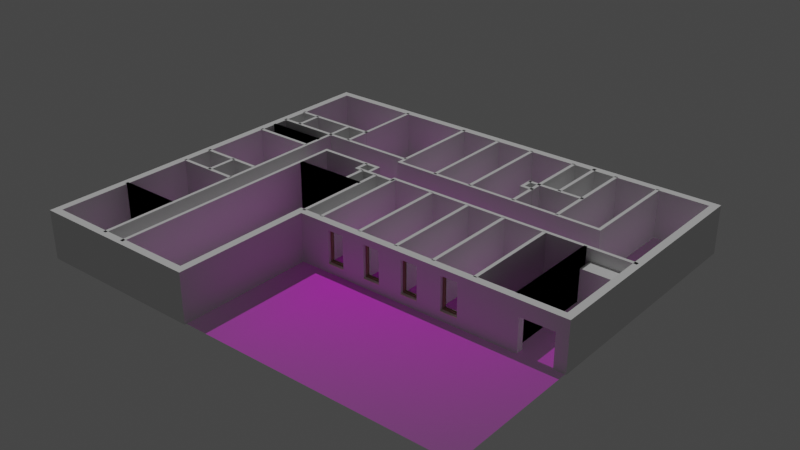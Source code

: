# Source: XRTechHeadquarter.blend  (saved by Blender 3.0.42; exported with 4.5.12 LTS)
import bpy
from mathutils import Matrix  # noqa: F401  (used for matrix-valued properties, if any)

bpy.ops.wm.read_factory_settings(use_empty=True)
scene = bpy.context.scene
scene.name = 'TopLevel.Mesh'

# ---- collections
col_archipack_007 = bpy.data.collections.new('Archipack.007'); scene.collection.children.link(col_archipack_007)
col_archipack_008 = bpy.data.collections.new('Archipack.008'); scene.collection.children.link(col_archipack_008)
col_archipack_009 = bpy.data.collections.new('Archipack.009'); scene.collection.children.link(col_archipack_009)
col_archipack_010 = bpy.data.collections.new('Archipack.010'); scene.collection.children.link(col_archipack_010)
col_archipack_011 = bpy.data.collections.new('Archipack.011'); scene.collection.children.link(col_archipack_011)
col_archipack_012 = bpy.data.collections.new('Archipack.012'); scene.collection.children.link(col_archipack_012)

# ---- images (referenced by path relative to the original .blend; pixels are not part of the script)
import os
ASSET_DIR = os.environ.get("B2B_ASSET_DIR", "")  # directory of the original .blend (textures are referenced by path, not embedded)
HERE = os.path.dirname(os.path.abspath(__file__))  # packed textures are extracted next to this script under _unpacked/

def load_image(name, relpath, width, height, colorspace="sRGB"):
    """Load a texture the original file referenced (path relative to the .blend, or extracted next to this script)."""
    p = next((c for c in (os.path.join(HERE, relpath), os.path.join(ASSET_DIR, relpath)) if relpath and os.path.exists(c)), "")
    if p:
        img = bpy.data.images.load(p, check_existing=True)
        img.name = name
    else:  # same state as the original file: an image datablock whose file is absent (Cycles renders it pink)
        img = bpy.data.images.new(name, width, height)
        img.source = "FILE"
        img.filepath = "//" + (relpath or name)
    img.colorspace_settings.name = colorspace
    return img
img_toplevel_png = load_image('TopLevel.png', 'TopLevel.png', 1024, 1024, 'sRGB')

# ---- materials (node trees are filled in below, after node groups)
mat_toplevel = bpy.data.materials.new('TopLevel')
mat_toplevel.surface_render_method = 'BLENDED'
mat_toplevel.blend_method = 'BLEND'
mat_toplevel.use_transparent_shadow = False
mat_wall2_inside_002 = bpy.data.materials.new('Wall2_inside.002')
mat_wall2_inside_002.use_transparent_shadow = False
mat_wall2_outside_002 = bpy.data.materials.new('Wall2_outside.002')
mat_wall2_outside_002.use_transparent_shadow = False
mat_wall2_cuts_002 = bpy.data.materials.new('Wall2_cuts.002')
mat_wall2_cuts_002.use_transparent_shadow = False
mat_wall2_alt1_002 = bpy.data.materials.new('Wall2_alt1.002')
mat_wall2_alt1_002.use_transparent_shadow = False
mat_wall2_alt2_002 = bpy.data.materials.new('Wall2_alt2.002')
mat_wall2_alt2_002.use_transparent_shadow = False
mat_wall2_alt3_002 = bpy.data.materials.new('Wall2_alt3.002')
mat_wall2_alt3_002.use_transparent_shadow = False
mat_wall2_alt4_002 = bpy.data.materials.new('Wall2_alt4.002')
mat_wall2_alt4_002.use_transparent_shadow = False
mat_wall2_alt5_002 = bpy.data.materials.new('Wall2_alt5.002')
mat_wall2_alt5_002.use_transparent_shadow = False
mat_wood = bpy.data.materials.new('Wood')
mat_wood.use_transparent_shadow = False
mat_wood.diffuse_color = (0.3, 0.2, 0.1, 1.0)
mat_glass = bpy.data.materials.new('Glass')
mat_glass.use_transparent_shadow = False
mat_glass.diffuse_color = (0.333, 0.342, 0.9, 1.0)
mat_marble = bpy.data.materials.new('Marble')
mat_marble.use_transparent_shadow = False
mat_marble.diffuse_color = (0.9, 0.8, 0.7, 1.0)
mat_hidden_material = bpy.data.materials.new('hidden_material')
mat_hidden_material.use_transparent_shadow = False
mat_hidden_material.diffuse_color = (1.0, 1.0, 1.0, 1.0)
mat_wall2_inside = bpy.data.materials.new('Wall2_inside')
mat_wall2_inside.use_transparent_shadow = False
mat_wall2_outside = bpy.data.materials.new('Wall2_outside')
mat_wall2_outside.use_transparent_shadow = False
mat_wall2_cuts = bpy.data.materials.new('Wall2_cuts')
mat_wall2_cuts.use_transparent_shadow = False
mat_wall2_alt1 = bpy.data.materials.new('Wall2_alt1')
mat_wall2_alt1.use_transparent_shadow = False
mat_wall = bpy.data.materials.new('Wall')
mat_wall.use_transparent_shadow = False
mat_wall.diffuse_color = (0.8, 0.6167, 0.2245, 1.0)
mat_wall2_alt3 = bpy.data.materials.new('Wall2_alt3')
mat_wall2_alt3.use_transparent_shadow = False
mat_wall2_alt4 = bpy.data.materials.new('Wall2_alt4')
mat_wall2_alt4.use_transparent_shadow = False
mat_wall2_alt5 = bpy.data.materials.new('Wall2_alt5')
mat_wall2_alt5.use_transparent_shadow = False
mat_wall2_inside_003 = bpy.data.materials.new('Wall2_inside.003')
mat_wall2_inside_003.use_transparent_shadow = False
mat_wall2_outside_003 = bpy.data.materials.new('Wall2_outside.003')
mat_wall2_outside_003.use_transparent_shadow = False
mat_wall2_cuts_003 = bpy.data.materials.new('Wall2_cuts.003')
mat_wall2_cuts_003.use_transparent_shadow = False
mat_wall2_alt1_003 = bpy.data.materials.new('Wall2_alt1.003')
mat_wall2_alt1_003.use_transparent_shadow = False
mat_wall2_alt2_003 = bpy.data.materials.new('Wall2_alt2.003')
mat_wall2_alt2_003.use_transparent_shadow = False
mat_wall2_alt3_003 = bpy.data.materials.new('Wall2_alt3.003')
mat_wall2_alt3_003.use_transparent_shadow = False
mat_wall2_alt4_003 = bpy.data.materials.new('Wall2_alt4.003')
mat_wall2_alt4_003.use_transparent_shadow = False
mat_wall2_alt5_003 = bpy.data.materials.new('Wall2_alt5.003')
mat_wall2_alt5_003.use_transparent_shadow = False
mat_door_material = bpy.data.materials.new('Door_material')
mat_door_material.use_transparent_shadow = False
mat_handle_material = bpy.data.materials.new('Handle_material')
mat_handle_material.use_transparent_shadow = False
mat_handle_material.diffuse_color = (0.578, 0.555, 0.736, 1.0)

# ---- node groups
ng_auto_smooth = bpy.data.node_groups.new('Auto Smooth', 'GeometryNodeTree')
_s = ng_auto_smooth.interface.new_socket(name='Geometry', in_out='OUTPUT', socket_type='NodeSocketGeometry')
_s = ng_auto_smooth.interface.new_socket(name='Geometry', in_out='INPUT', socket_type='NodeSocketGeometry')
_s = ng_auto_smooth.interface.new_socket(name='Angle', in_out='INPUT', socket_type='NodeSocketFloat')
_s.subtype = 'ANGLE'
_s.min_value = 0.0
_s.max_value = 3.142
ng_auto_smooth.is_modifier = True
_N = ng_auto_smooth.nodes; _L = ng_auto_smooth.links
n0 = _N.new('NodeGroupOutput'); n0.name = 'Group Output'; n0.location = (480, -100)
n1 = _N.new('NodeGroupInput'); n1.name = 'Group Input'; n1.location = (-420, -300)
n2 = _N.new('NodeGroupInput'); n2.name = 'Group Input.001'; n2.location = (-60, -100)
n3 = _N.new('GeometryNodeSetShadeSmooth'); n3.name = 'Set Shade Smooth'; n3.location = (120, -100)
n3.domain = 'EDGE'
n4 = _N.new('GeometryNodeSetShadeSmooth'); n4.name = 'Set Shade Smooth.001'; n4.location = (300, -100)
n5 = _N.new('GeometryNodeInputMeshEdgeAngle'); n5.name = 'Edge Angle'; n5.location = (-420, -220)
n6 = _N.new('GeometryNodeInputEdgeSmooth'); n6.name = 'Is Edge Smooth'; n6.location = (-60, -160)
n7 = _N.new('GeometryNodeInputShadeSmooth'); n7.name = 'Is Face Smooth'; n7.location = (-240, -340)
n8 = _N.new('FunctionNodeBooleanMath'); n8.name = 'Boolean Math'; n8.location = (-60, -220)
n9 = _N.new('FunctionNodeCompare'); n9.name = 'Compare'; n9.location = (-240, -180)
n9.operation = 'LESS_EQUAL'
_L.new(n5.outputs[0], n9.inputs[0])
_L.new(n4.outputs[0], n0.inputs[0])
_L.new(n1.outputs[1], n9.inputs[1])
_L.new(n9.outputs[0], n8.inputs[0])
_L.new(n7.outputs[0], n8.inputs[1])
_L.new(n2.outputs[0], n3.inputs[0])
_L.new(n6.outputs[0], n3.inputs[1])
_L.new(n3.outputs[0], n4.inputs[0])
_L.new(n8.outputs[0], n3.inputs[2])
n0.is_active_output = True

# ---- material node trees
mat_toplevel.use_nodes = True; mat_toplevel.node_tree.nodes.clear()
_N = mat_toplevel.node_tree.nodes; _L = mat_toplevel.node_tree.links
n0 = _N.new('ShaderNodeOutputMaterial'); n0.name = 'Material Output'; n0.location = (300, 300)
n1 = _N.new('ShaderNodeTexImage'); n1.name = 'Image Texture'; n1.location = (-200, 300)
n1.image = img_toplevel_png
n1.extension = 'CLIP'
n2 = _N.new('ShaderNodeBsdfPrincipled'); n2.name = 'Principled BSDF'; n2.location = (0, 300)
n2.distribution = 'GGX'
n2.subsurface_method = 'RANDOM_WALK_SKIN'
n2.inputs[3].default_value = 1.45
n2.inputs[27].default_value = (0.0, 0.0, 0.0, 1.0)
n2.inputs[28].default_value = 1.0
_L.new(n1.outputs[0], n2.inputs[0])
_L.new(n1.outputs[1], n2.inputs[4])
_L.new(n2.outputs[0], n0.inputs[0])
n0.is_active_output = True
mat_wood.use_nodes = True; mat_wood.node_tree.nodes.clear()
_N = mat_wood.node_tree.nodes; _L = mat_wood.node_tree.links
n0 = _N.new('ShaderNodeBsdfPrincipled'); n0.name = 'Principled BSDF'; n0.location = (10, 300)
n0.distribution = 'GGX'
n0.subsurface_method = 'RANDOM_WALK_SKIN'
n0.inputs[3].default_value = 1.45
n0.inputs[27].default_value = (0.0, 0.0, 0.0, 1.0)
n0.inputs[28].default_value = 1.0
n1 = _N.new('ShaderNodeOutputMaterial'); n1.name = 'Material Output'; n1.location = (1100, 160)
n2 = _N.new('ShaderNodeBsdfDiffuse'); n2.name = 'Diffuse BSDF'; n2.location = (200, 320)
n2.inputs[0].default_value = (0.3, 0.2, 0.1, 1.0)
n3 = _N.new('ShaderNodeBsdfAnisotropic'); n3.name = 'Glossy_0'; n3.location = (200, 0)
n3.distribution = 'GGX'
n4 = _N.new('ShaderNodeMixShader'); n4.name = 'Mix_0'; n4.location = (500, 160)
n4.inputs[0].default_value = 0.1
_L.new(n2.outputs[0], n4.inputs[1])
_L.new(n3.outputs[0], n4.inputs[2])
_L.new(n4.outputs[0], n1.inputs[0])
n1.is_active_output = True
mat_glass.use_nodes = True; mat_glass.node_tree.nodes.clear()
_N = mat_glass.node_tree.nodes; _L = mat_glass.node_tree.links
n0 = _N.new('ShaderNodeBsdfPrincipled'); n0.name = 'Principled BSDF'; n0.location = (10, 300)
n0.distribution = 'GGX'
n0.subsurface_method = 'RANDOM_WALK_SKIN'
n0.inputs[3].default_value = 1.45
n0.inputs[27].default_value = (0.0, 0.0, 0.0, 1.0)
n0.inputs[28].default_value = 1.0
n1 = _N.new('ShaderNodeLightPath'); n1.name = 'Light_0'; n1.location = (10, 160)
n2 = _N.new('ShaderNodeBsdfRefraction'); n2.name = 'Refraction_0'; n2.location = (250, 400)
n2.inputs[0].default_value = (0.8, 0.8, 0.8, 1.0)
n2.inputs[2].default_value = 1.0
n3 = _N.new('ShaderNodeBsdfAnisotropic'); n3.name = 'Glossy_0'; n3.location = (250, 100)
n3.distribution = 'GGX'
n3.inputs[1].default_value = 0.0
n4 = _N.new('ShaderNodeBsdfTransparent'); n4.name = 'Transparent_0'; n4.location = (500, 10)
n5 = _N.new('ShaderNodeMixShader'); n5.name = 'Mix_0'; n5.location = (500, 160)
n5.inputs[0].default_value = 0.035
n6 = _N.new('ShaderNodeMixShader'); n6.name = 'Mix_1'; n6.location = (690, 290)
n7 = _N.new('ShaderNodeOutputMaterial'); n7.name = 'OUTPUT_MATERIAL'; n7.location = (920, 290)
_L.new(n1.outputs[1], n6.inputs[0])
_L.new(n2.outputs[0], n5.inputs[1])
_L.new(n3.outputs[0], n5.inputs[2])
_L.new(n5.outputs[0], n6.inputs[1])
_L.new(n4.outputs[0], n6.inputs[2])
_L.new(n6.outputs[0], n7.inputs[0])
n7.is_active_output = True
mat_marble.use_nodes = True; mat_marble.node_tree.nodes.clear()
_N = mat_marble.node_tree.nodes; _L = mat_marble.node_tree.links
n0 = _N.new('ShaderNodeBsdfPrincipled'); n0.name = 'Principled BSDF'; n0.location = (10, 300)
n0.distribution = 'GGX'
n0.subsurface_method = 'RANDOM_WALK_SKIN'
n0.inputs[3].default_value = 1.45
n0.inputs[27].default_value = (0.0, 0.0, 0.0, 1.0)
n0.inputs[28].default_value = 1.0
n1 = _N.new('ShaderNodeOutputMaterial'); n1.name = 'Material Output'; n1.location = (1100, 160)
n2 = _N.new('ShaderNodeBsdfDiffuse'); n2.name = 'Diffuse BSDF'; n2.location = (200, 320)
n2.inputs[0].default_value = (0.9, 0.8, 0.7, 1.0)
n3 = _N.new('ShaderNodeBsdfAnisotropic'); n3.name = 'Glossy_0'; n3.location = (200, 0)
n3.distribution = 'GGX'
n4 = _N.new('ShaderNodeMixShader'); n4.name = 'Mix_0'; n4.location = (500, 160)
n4.inputs[0].default_value = 0.1
_L.new(n2.outputs[0], n4.inputs[1])
_L.new(n3.outputs[0], n4.inputs[2])
_L.new(n4.outputs[0], n1.inputs[0])
n1.is_active_output = True
mat_hidden_material.use_nodes = True; mat_hidden_material.node_tree.nodes.clear()
_N = mat_hidden_material.node_tree.nodes; _L = mat_hidden_material.node_tree.links
n0 = _N.new('ShaderNodeBsdfPrincipled'); n0.name = 'Principled BSDF'; n0.location = (10, 300)
n0.distribution = 'GGX'
n0.subsurface_method = 'RANDOM_WALK_SKIN'
n0.inputs[3].default_value = 1.45
n0.inputs[27].default_value = (0.0, 0.0, 0.0, 1.0)
n0.inputs[28].default_value = 1.0
n1 = _N.new('ShaderNodeBsdfTransparent'); n1.name = 'Transparent_0'; n1.location = (700, 160)
_L.new(n1.outputs[0], n1.inputs[0])
mat_door_material.use_nodes = True; mat_door_material.node_tree.nodes.clear()
_N = mat_door_material.node_tree.nodes; _L = mat_door_material.node_tree.links
n0 = _N.new('ShaderNodeBsdfPrincipled'); n0.name = 'Principled BSDF'; n0.location = (10, 300)
n0.distribution = 'GGX'
n0.subsurface_method = 'RANDOM_WALK_SKIN'
n0.inputs[3].default_value = 1.45
n0.inputs[27].default_value = (0.0, 0.0, 0.0, 1.0)
n0.inputs[28].default_value = 1.0
n1 = _N.new('ShaderNodeOutputMaterial'); n1.name = 'Material Output'; n1.location = (1100, 160)
n2 = _N.new('ShaderNodeBsdfDiffuse'); n2.name = 'Diffuse BSDF'; n2.location = (200, 320)
n3 = _N.new('ShaderNodeBsdfAnisotropic'); n3.name = 'Glossy_0'; n3.location = (200, 0)
n3.distribution = 'GGX'
n4 = _N.new('ShaderNodeMixShader'); n4.name = 'Mix_0'; n4.location = (500, 160)
n4.inputs[0].default_value = 0.1
_L.new(n2.outputs[0], n4.inputs[1])
_L.new(n3.outputs[0], n4.inputs[2])
_L.new(n4.outputs[0], n1.inputs[0])
n1.is_active_output = True
mat_handle_material.use_nodes = True; mat_handle_material.node_tree.nodes.clear()
_N = mat_handle_material.node_tree.nodes; _L = mat_handle_material.node_tree.links
n0 = _N.new('ShaderNodeBsdfPrincipled'); n0.name = 'Principled BSDF'; n0.location = (10, 300)
n0.distribution = 'GGX'
n0.subsurface_method = 'RANDOM_WALK_SKIN'
n0.inputs[3].default_value = 1.45
n0.inputs[27].default_value = (0.0, 0.0, 0.0, 1.0)
n0.inputs[28].default_value = 1.0
n1 = _N.new('ShaderNodeBsdfAnisotropic'); n1.name = 'Glossy_0'; n1.location = (700, 160)
n1.distribution = 'GGX'
n1.inputs[1].default_value = 0.2
_L.new(n1.outputs[0], n1.inputs[0])

# ---- world
world_world_001 = bpy.data.worlds.new('World.001'); scene.world = world_world_001
world_world_001.use_nodes = True; world_world_001.node_tree.nodes.clear()
_N = world_world_001.node_tree.nodes; _L = world_world_001.node_tree.links
n0 = _N.new('ShaderNodeBackground'); n0.name = 'Background'; n0.location = (10, 300)
n0.inputs[0].default_value = (0.051, 0.051, 0.051, 1.0)
n1 = _N.new('ShaderNodeOutputWorld'); n1.name = 'World Output'; n1.location = (300, 300)
_L.new(n0.outputs[0], n1.inputs[0])
n1.is_active_output = True
world_world_001.use_sun_shadow = False
world_world_001.sun_shadow_jitter_overblur = 0.0

# ---- lights
light_sun_002 = bpy.data.lights.new('Sun.002', 'SUN')
light_sun_002.transmission_factor = 0.0
light_sun_002.energy = 1.0
light_sun_002.shadow_soft_size = 0.125

# ---- meshes
me_toplevel_002 = bpy.data.meshes.new('TopLevel.002')
me_toplevel_002.from_pydata([(0.0, 0.1107, 0.0), (26.76, 0.1107, 0.0), (0.0, 23.18, 0.0), (26.76, 23.18, 0.0)], [], [(0, 1, 3, 2)])
_uv = me_toplevel_002.uv_layers.new(name='UVMap')
_uv.uv.foreach_set('vector', [0.0, 0.0, 1.0, 0.0, 1.0, 1.0, 0.0, 1.0])
me_toplevel_002.materials.append(mat_toplevel)
me_toplevel_002.use_remesh_fix_poles = True
me_toplevel_002.use_remesh_preserve_attributes = False
me_toplevel_002.update()
me_wall_102 = bpy.data.meshes.new('Wall.102')
me_wall_102.from_pydata([(0.0, 0.0, 2.9), (10.37, 0.0, 0.0), (10.37, 0.0, 2.9), (10.37, 8.215, 0.0), (10.37, 8.215, 2.9), (14.17, 8.215, 0.0), (14.17, 8.215, 2.9), (23.56, 8.215, 0.0), (23.56, 8.215, 2.9), (26.83, 8.215, 2.9), (26.83, 8.215, 0.0), (26.83, 14.39, 0.0), (26.83, 14.39, 2.9), (26.83, 23.1, 0.0), (26.83, 23.1, 2.9), (14.15, 23.1, 2.9), (14.15, 23.1, 0.0), (10.35, 23.1, 0.0), (10.35, 23.1, 2.9), (5.414, 23.1, 2.9), (5.414, 23.1, 0.0), (0.0257, 23.1, 0.0), (0.0257, 23.1, 2.9), (0.0257, 21.1, 0.0), (0.0257, 21.1, 2.9), (0.0257, 12.45, 0.0), (0.0257, 12.45, 2.9), (0.0257, 7.153, 0.0), (0.0257, 7.153, 2.9), (0.0, 0.0, 0.0), (0.4516, 0.45, 2.9), (9.918, 0.45, 0.0), (9.918, 0.45, 2.9), (9.918, 8.665, 0.0), (9.918, 8.665, 2.9), (14.17, 8.665, 0.0), (14.17, 8.665, 2.9), (23.56, 8.665, 0.0), (23.56, 8.665, 2.9), (26.38, 8.665, 2.9), (26.38, 8.665, 0.0), (26.38, 14.39, 0.0), (26.38, 14.39, 2.9), (26.38, 22.65, 0.0), (26.38, 22.65, 2.9), (14.15, 22.65, 2.9), (14.15, 22.65, 0.0), (10.35, 22.65, 0.0), (10.35, 22.65, 2.9), (5.414, 22.65, 2.9), (5.414, 22.65, 0.0), (0.4757, 22.65, 0.0), (0.4757, 22.65, 2.9), (0.4757, 21.1, 0.0), (0.4757, 21.1, 2.9), (0.4757, 12.45, 0.0), (0.4757, 12.45, 2.9), (0.4757, 7.153, 0.0), (0.4757, 7.153, 2.9), (0.4516, 0.45, 0.0), (24.13, 8.215, 0.0), (26.13, 8.215, 0.0), (26.13, 8.215, 2.0), (24.13, 8.215, 2.0), (24.13, 8.665, 2.0), (24.13, 8.665, 0.0), (26.13, 8.665, 0.0), (26.13, 8.665, 2.0)], [], [(29, 1, 2, 0), (1, 3, 4, 2), (3, 5, 6, 4), (5, 7, 8, 6), (61, 10, 9, 8, 7, 60, 63, 62), (10, 11, 12, 9), (11, 13, 14, 12), (13, 16, 15, 14), (16, 17, 18, 15), (17, 20, 19, 18), (20, 21, 22, 19), (21, 23, 24, 22), (23, 25, 26, 24), (25, 27, 28, 26), (27, 29, 0, 28), (59, 30, 32, 31), (31, 32, 34, 33), (33, 34, 36, 35), (35, 36, 38, 37), (37, 38, 39, 40, 66, 67, 64, 65), (40, 39, 42, 41), (41, 42, 44, 43), (43, 44, 45, 46), (46, 45, 48, 47), (47, 48, 49, 50), (50, 49, 52, 51), (51, 52, 54, 53), (53, 54, 56, 55), (55, 56, 58, 57), (57, 58, 30, 59), (5, 3, 33, 35), (8, 9, 39, 38), (11, 10, 40, 41), (14, 15, 45, 44), (18, 19, 49, 48), (23, 21, 51, 53), (24, 26, 56, 54), (1, 29, 59, 31), (0, 2, 32, 30), (3, 1, 31, 33), (2, 4, 34, 32), (4, 6, 36, 34), (7, 5, 35, 37), (6, 8, 38, 36), (7, 37, 65, 60), (40, 10, 61, 66), (9, 12, 42, 39), (13, 11, 41, 43), (12, 14, 44, 42), (16, 13, 43, 46), (17, 16, 46, 47), (15, 18, 48, 45), (20, 17, 47, 50), (21, 20, 50, 51), (19, 22, 52, 49), (22, 24, 54, 52), (25, 23, 53, 55), (27, 25, 55, 57), (26, 28, 58, 56), (29, 27, 57, 59), (28, 0, 30, 58), (64, 63, 60, 65), (66, 61, 62, 67), (63, 64, 67, 62)])
me_wall_102.polygons.foreach_set('use_smooth', [1, 1, 1, 1, 1, 1, 1, 1, 1, 1, 1, 1, 1, 1, 1, 1, 1, 1, 1, 1, 1, 1, 1, 1, 1, 1, 1, 1, 1, 1, 1, 1, 1, 1, 1, 1, 1, 1, 1, 1, 1, 1, 1, 1, 1, 1, 1, 1, 1, 1, 1, 1, 1, 1, 1, 1, 1, 1, 1, 1, 1, 0, 0, 0])
me_wall_102.polygons.foreach_set('material_index', [0, 0, 0, 0, 0, 0, 0, 0, 0, 0, 0, 0, 0, 0, 0, 1, 1, 1, 1, 1, 1, 1, 1, 1, 1, 1, 1, 1, 1, 1, 2, 2, 2, 2, 2, 2, 2, 2, 2, 2, 2, 2, 2, 2, 2, 2, 2, 2, 2, 2, 2, 2, 2, 2, 2, 2, 2, 2, 2, 2, 2, 0, 0, 0])
_uv = me_wall_102.uv_layers.new(name='UVMap')
_uv.uv.foreach_set('vector', [0.0, 0.0, 0.0, 0.0, 0.0, 0.0, 0.0, 0.0, 0.0, 0.0, 0.0, 0.0, 0.0, 0.0, 0.0, 0.0, 0.0, 0.0, 0.0, 0.0, 0.0, 0.0, 0.0, 0.0, 0.0, 0.0, 0.0, 0.0, 0.0, 0.0, 0.0, 0.0, 0.0, 0.0, 0.0, 0.0, 0.0, 0.0, 0.0, 0.0, 0.0, 0.0, 0.0, 0.0, 0.0, 0.0, 0.0, 0.0, 0.0, 0.0, 0.0, 0.0, 0.0, 0.0, 0.0, 0.0, 0.0, 0.0, 0.0, 0.0, 0.0, 0.0, 0.0, 0.0, 0.0, 0.0, 0.0, 0.0, 0.0, 0.0, 0.0, 0.0, 0.0, 0.0, 0.0, 0.0, 0.0, 0.0, 0.0, 0.0, 0.0, 0.0, 0.0, 0.0, 0.0, 0.0, 0.0, 0.0, 0.0, 0.0, 0.0, 0.0, 0.0, 0.0, 0.0, 0.0, 0.0, 0.0, 0.0, 0.0, 0.0, 0.0, 0.0, 0.0, 0.0, 0.0, 0.0, 0.0, 0.0, 0.0, 0.0, 0.0, 0.0, 0.0, 0.0, 0.0, 0.0, 0.0, 0.0, 0.0, 0.0, 0.0, 0.0, 0.0, 0.0, 0.0, 0.0, 0.0, 0.0, 0.0, 0.0, 0.0, 0.0, 0.0, 0.0, 0.0, 0.0, 0.0, 0.0, 0.0, 0.0, 0.0, 0.0, 0.0, 0.0, 0.0, 0.0, 0.0, 0.0, 0.0, 0.0, 0.0, 0.0, 0.0, 0.0, 0.0, 0.0, 0.0, 0.0, 0.0, 0.0, 0.0, 0.0, 0.0, 0.0, 0.0, 0.0, 0.0, 0.0, 0.0, 0.0, 0.0, 0.0, 0.0, 0.0, 0.0, 0.0, 0.0, 0.0, 0.0, 0.0, 0.0, 0.0, 0.0, 0.0, 0.0, 0.0, 0.0, 0.0, 0.0, 0.0, 0.0, 0.0, 0.0, 0.0, 0.0, 0.0, 0.0, 0.0, 0.0, 0.0, 0.0, 0.0, 0.0, 0.0, 0.0, 0.0, 0.0, 0.0, 0.0, 0.0, 0.0, 0.0, 0.0, 0.0, 0.0, 0.0, 0.0, 0.0, 0.0, 0.0, 0.0, 0.0, 0.0, 0.0, 0.0, 0.0, 0.0, 0.0, 0.0, 0.0, 0.0, 0.0, 0.0, 0.0, 0.0, 0.0, 0.0, 0.0, 0.0, 0.0, 0.0, 0.0, 0.0, 0.0, 0.0, 0.0, 0.0, 0.0, 0.0, 0.0, 0.0, 0.0, 0.0, 0.0, 0.0, 0.0, 0.0, 0.0, 0.0, 0.0, 0.0, 0.0, 0.0, 0.0, 0.0, 0.0, 0.0, 0.0, 0.0, 0.0, 0.0, 0.0, 0.0, 0.0, 0.0, 0.0, 0.0, 0.0, 0.0, 0.0, 0.0, 0.0, 0.0, 0.0, 0.0, 0.0, 0.0, 0.0, 0.0, 0.0, 0.0, 0.0, 0.0, 0.0, 0.0, 0.0, 0.0, 0.0, 0.0, 0.0, 0.0, 0.0, 0.0, 0.0, 0.0, 0.0, 0.0, 0.0, 0.0, 0.0, 0.0, 0.0, 0.0, 0.0, 0.0, 0.0, 0.0, 0.0, 0.0, 0.0, 0.0, 0.0, 0.0, 0.0, 0.0, 0.0, 0.0, 0.0, 0.0, 0.0, 0.0, 0.0, 0.0, 0.0, 0.0, 0.0, 0.0, 0.0, 0.0, 0.0, 0.0, 0.0, 0.0, 0.0, 0.0, 0.0, 0.0, 0.0, 0.0, 0.0, 0.0, 0.0, 0.0, 0.0, 0.0, 0.0, 0.0, 0.0, 0.0, 0.0, 0.0, 0.0, 0.0, 0.0, 0.0, 0.0, 0.0, 0.0, 0.0, 0.0, 0.0, 0.0, 0.0, 0.0, 0.0, 0.0, 0.0, 0.0, 0.0, 0.0, 0.0, 0.0, 0.0, 0.0, 0.0, 0.0, 0.0, 0.0, 0.0, 0.0, 0.0, 0.0, 0.0, 0.0, 0.0, 0.0, 0.0, 0.0, 0.0, 0.0, 0.0, 0.0, 0.0, 0.0, 0.0, 0.0, 0.0, 0.0, 0.0, 0.0, 0.0, 0.0, 0.0, 0.0, 0.0, 0.0, 0.0, 0.0, 0.0, 0.0, 0.0, 0.0, 0.0, 0.0, 0.0, 0.0, 0.0, 0.0, 0.0, 0.0, 0.0, 0.0, 0.0, 0.0, 0.0, 0.0, 0.0, 0.0, 0.0, 0.0, 0.0, 0.0, 0.0, 0.0, 0.0, 0.0, 0.0, 0.0, 0.0, 0.0, 0.0, 0.0, 0.0, 0.0, 0.0, 0.0, 0.0, 0.0, 0.0, 0.0, 0.0, 0.0, 0.0, 0.0, 0.0, 0.0, 0.0, 0.0, 0.0, 0.0, 0.0, 0.0, 0.0, 0.0, 0.0, 0.0, 0.0, 0.0, 0.0, 0.0, 0.0, 0.0, 0.0, 0.0, 0.0, 0.0, 0.0, 0.0, 0.0, 0.0, 0.0, 0.0, 0.0, 0.0, 0.0, 0.0, 0.0, 0.0, 0.0, 0.0, 0.0, 0.0, 0.0, 0.625, 0.0, 0.625, 0.0, 0.375, 0.25, 0.375, 0.25, 0.375, 0.75, 0.375, 0.75, 0.625, 0.5, 0.625, 0.5, 0.875, 0.6784, 0.875, 0.6222, 0.625, 0.6222, 0.625, 0.6784])
me_wall_102.materials.append(mat_wall2_inside_002)
me_wall_102.materials.append(mat_wall2_outside_002)
me_wall_102.materials.append(mat_wall2_cuts_002)
me_wall_102.materials.append(mat_wall2_alt1_002)
me_wall_102.materials.append(mat_wall2_alt2_002)
me_wall_102.materials.append(mat_wall2_alt3_002)
me_wall_102.materials.append(mat_wall2_alt4_002)
me_wall_102.materials.append(mat_wall2_alt5_002)
me_wall_102.use_remesh_fix_poles = True
me_wall_102.use_remesh_preserve_attributes = False
me_wall_102.update()
me_archipack_snap_helper_033 = bpy.data.meshes.new('Archipack_snap_helper.033')
me_archipack_snap_helper_033.from_pydata([(20.8, 19.02, 0.0)], [], [])
me_archipack_snap_helper_033.use_remesh_fix_poles = True
me_archipack_snap_helper_033.use_remesh_preserve_attributes = False
me_archipack_snap_helper_033.update()
me_archipack_snap_helper_034 = bpy.data.meshes.new('Archipack_snap_helper.034')
me_archipack_snap_helper_034.from_pydata([(18.08, 22.74, 0.0)], [], [])
me_archipack_snap_helper_034.use_remesh_fix_poles = True
me_archipack_snap_helper_034.use_remesh_preserve_attributes = False
me_archipack_snap_helper_034.update()
me_archipack_snap_helper_035 = bpy.data.meshes.new('Archipack_snap_helper.035')
me_archipack_snap_helper_035.from_pydata([(15.19, 22.74, 0.0)], [], [])
me_archipack_snap_helper_035.use_remesh_fix_poles = True
me_archipack_snap_helper_035.use_remesh_preserve_attributes = False
me_archipack_snap_helper_035.update()
me_archipack_snap_helper_036 = bpy.data.meshes.new('Archipack_snap_helper.036')
me_archipack_snap_helper_036.from_pydata([(12.79, 22.7, 0.0)], [], [])
me_archipack_snap_helper_036.use_remesh_fix_poles = True
me_archipack_snap_helper_036.use_remesh_preserve_attributes = False
me_archipack_snap_helper_036.update()
me_archipack_snap_helper_037 = bpy.data.meshes.new('Archipack_snap_helper.037')
me_archipack_snap_helper_037.from_pydata([(10.2, 23.22, 0.0)], [], [])
me_archipack_snap_helper_037.use_remesh_fix_poles = True
me_archipack_snap_helper_037.use_remesh_preserve_attributes = False
me_archipack_snap_helper_037.update()
me_archipack_snap_helper_038 = bpy.data.meshes.new('Archipack_snap_helper.038')
me_archipack_snap_helper_038.from_pydata([(5.756, 22.79, 0.0)], [], [])
me_archipack_snap_helper_038.use_remesh_fix_poles = True
me_archipack_snap_helper_038.use_remesh_preserve_attributes = False
me_archipack_snap_helper_038.update()
me_archipack_snap_helper_039 = bpy.data.meshes.new('Archipack_snap_helper.039')
me_archipack_snap_helper_039.from_pydata([(5.756, 23.21, 0.0)], [], [])
me_archipack_snap_helper_039.use_remesh_fix_poles = True
me_archipack_snap_helper_039.use_remesh_preserve_attributes = False
me_archipack_snap_helper_039.update()
me_archipack_snap_helper_040 = bpy.data.meshes.new('Archipack_snap_helper.040')
me_archipack_snap_helper_040.from_pydata([(19.38, 24.83, 0.0)], [], [])
me_archipack_snap_helper_040.use_remesh_fix_poles = True
me_archipack_snap_helper_040.use_remesh_preserve_attributes = False
me_archipack_snap_helper_040.update()
me_archipack_snap_helper_041 = bpy.data.meshes.new('Archipack_snap_helper.041')
me_archipack_snap_helper_041.from_pydata([(19.38, 25.26, 0.0)], [], [])
me_archipack_snap_helper_041.use_remesh_fix_poles = True
me_archipack_snap_helper_041.use_remesh_preserve_attributes = False
me_archipack_snap_helper_041.update()
me_archipack_snap_helper_042 = bpy.data.meshes.new('Archipack_snap_helper.042')
me_archipack_snap_helper_042.from_pydata([(1.706, 18.95, 0.0)], [], [])
me_archipack_snap_helper_042.use_remesh_fix_poles = True
me_archipack_snap_helper_042.use_remesh_preserve_attributes = False
me_archipack_snap_helper_042.update()
me_archipack_snap_helper_043 = bpy.data.meshes.new('Archipack_snap_helper.043')
me_archipack_snap_helper_043.from_pydata([(4.182, 14.88, 0.0)], [], [])
me_archipack_snap_helper_043.use_remesh_fix_poles = True
me_archipack_snap_helper_043.use_remesh_preserve_attributes = False
me_archipack_snap_helper_043.update()
me_archipack_snap_helper_044 = bpy.data.meshes.new('Archipack_snap_helper.044')
me_archipack_snap_helper_044.from_pydata([(4.149, 10.65, 0.0)], [], [])
me_archipack_snap_helper_044.use_remesh_fix_poles = True
me_archipack_snap_helper_044.use_remesh_preserve_attributes = False
me_archipack_snap_helper_044.update()
me_archipack_snap_helper_045 = bpy.data.meshes.new('Archipack_snap_helper.045')
me_archipack_snap_helper_045.from_pydata([(4.199, 8.805, 0.0)], [], [])
me_archipack_snap_helper_045.use_remesh_fix_poles = True
me_archipack_snap_helper_045.use_remesh_preserve_attributes = False
me_archipack_snap_helper_045.update()
me_archipack_snap_helper_046 = bpy.data.meshes.new('Archipack_snap_helper.046')
me_archipack_snap_helper_046.from_pydata([(4.149, 4.63, 0.0)], [], [])
me_archipack_snap_helper_046.use_remesh_fix_poles = True
me_archipack_snap_helper_046.use_remesh_preserve_attributes = False
me_archipack_snap_helper_046.update()
me_archipack_snap_helper_047 = bpy.data.meshes.new('Archipack_snap_helper.047')
me_archipack_snap_helper_047.from_pydata([(4.149, 4.63, 0.0)], [], [])
me_archipack_snap_helper_047.use_remesh_fix_poles = True
me_archipack_snap_helper_047.use_remesh_preserve_attributes = False
me_archipack_snap_helper_047.update()
me_cube_004 = bpy.data.meshes.new('Cube.004')
me_cube_004.from_pydata([(24.05, 13.6, 0.1704), (24.05, 13.6, 2.17), (24.05, 15.6, 0.1704), (24.05, 15.6, 2.17), (26.05, 13.6, 0.1704), (26.05, 13.6, 2.17), (26.05, 15.6, 0.1704), (26.05, 15.6, 2.17)], [], [(0, 1, 3, 2), (2, 3, 7, 6), (6, 7, 5, 4), (4, 5, 1, 0), (2, 6, 4, 0), (7, 3, 1, 5)])
_uv = me_cube_004.uv_layers.new(name='UVMap')
_uv.uv.foreach_set('vector', [0.375, 0.0, 0.625, 0.0, 0.625, 0.25, 0.375, 0.25, 0.375, 0.25, 0.625, 0.25, 0.625, 0.5, 0.375, 0.5, 0.375, 0.5, 0.625, 0.5, 0.625, 0.75, 0.375, 0.75, 0.375, 0.75, 0.625, 0.75, 0.625, 1.0, 0.375, 1.0, 0.125, 0.5, 0.375, 0.5, 0.375, 0.75, 0.125, 0.75, 0.625, 0.5, 0.875, 0.5, 0.875, 0.75, 0.625, 0.75])
me_cube_004.use_remesh_fix_poles = True
me_cube_004.use_remesh_preserve_attributes = False
me_cube_004.update()
me_window = bpy.data.meshes.new('Window')
me_window.from_pydata([(-0.51, -0.05, 0.0), (-0.51, 0.05, 0.0), (-0.41, -0.05, 0.1), (-0.41, 0.05, 0.1), (0.41, -0.05, 0.1), (0.41, 0.05, 0.1), (0.51, -0.05, 0.0), (0.51, 0.05, 0.0), (-0.51, -0.05, 1.94), (-0.51, 0.05, 1.94), (-0.41, -0.05, 1.84), (-0.41, 0.05, 1.84), (0.41, -0.05, 1.84), (0.41, 0.05, 1.84), (0.51, -0.05, 1.94), (0.51, 0.05, 1.94), (-0.41, 0.04, 0.1), (-0.39, 0.04, 0.12), (-0.39, 0.06, 0.12), (-0.41, 0.06, 0.1), (-0.41, 0.04, 1.84), (-0.39, 0.04, 1.82), (-0.39, 0.06, 1.82), (-0.41, 0.06, 1.84), (0.41, 0.04, 1.84), (0.39, 0.04, 1.82), (0.39, 0.06, 1.82), (0.41, 0.06, 1.84), (0.41, 0.04, 0.1), (0.39, 0.04, 0.12), (0.39, 0.06, 0.12), (0.41, 0.06, 0.1), (-0.39, 0.045, 0.12), (-0.38, 0.045, 0.13), (-0.38, 0.055, 0.13), (-0.39, 0.055, 0.12), (-0.39, 0.045, 1.82), (-0.38, 0.045, 1.81), (-0.38, 0.055, 1.81), (-0.39, 0.055, 1.82), (0.39, 0.045, 1.82), (0.38, 0.045, 1.81), (0.38, 0.055, 1.81), (0.39, 0.055, 1.82), (0.39, 0.045, 0.12), (0.38, 0.045, 0.13), (0.38, 0.055, 0.13), (0.39, 0.055, 0.12), (-0.38, 0.045, 0.13), (-0.38, 0.045, 1.81), (0.38, 0.045, 1.81), (0.38, 0.045, 0.13), (-0.38, 0.055, 0.13), (-0.38, 0.055, 1.81), (0.38, 0.055, 1.81), (0.38, 0.055, 0.13), (-0.51, 0.235, 0.0), (0.51, 0.235, 0.0), (-0.51, -0.265, 0.0), (0.51, -0.265, 0.0), (-0.51, 0.235, -0.04), (0.51, 0.235, -0.04), (-0.51, -0.265, -0.04), (0.51, -0.265, -0.04)], [], [(0, 1, 7, 6), (3, 2, 4, 5), (6, 4, 2, 0), (1, 3, 5, 7), (1, 0, 8, 9), (3, 1, 9, 11), (2, 3, 11, 10), (0, 2, 10, 8), (5, 4, 12, 13), (7, 5, 13, 15), (6, 7, 15, 14), (4, 6, 14, 12), (16, 17, 21, 20), (17, 18, 22, 21), (18, 19, 23, 22), (19, 16, 20, 23), (20, 21, 25, 24), (21, 22, 26, 25), (22, 23, 27, 26), (23, 20, 24, 27), (24, 25, 29, 28), (25, 26, 30, 29), (26, 27, 31, 30), (27, 24, 28, 31), (28, 29, 17, 16), (29, 30, 18, 17), (30, 31, 19, 18), (31, 28, 16, 19), (32, 33, 37, 36), (33, 34, 38, 37), (34, 35, 39, 38), (36, 37, 41, 40), (37, 38, 42, 41), (38, 39, 43, 42), (40, 41, 45, 44), (41, 42, 46, 45), (42, 43, 47, 46), (44, 45, 33, 32), (45, 46, 34, 33), (46, 47, 35, 34), (49, 48, 51, 50), (52, 53, 54, 55), (9, 8, 14, 15), (10, 11, 13, 12), (8, 10, 12, 14), (15, 13, 11, 9), (63, 62, 60, 61), (61, 60, 56, 57), (58, 59, 57, 56), (62, 63, 59, 58), (60, 62, 58, 56), (59, 63, 61, 57)])
me_window.polygons.foreach_set('material_index', [0, 0, 0, 0, 0, 0, 0, 0, 0, 0, 0, 0, 0, 0, 0, 0, 0, 0, 0, 0, 0, 0, 0, 0, 0, 0, 0, 0, 1, 1, 1, 1, 1, 1, 1, 1, 1, 1, 1, 1, 2, 2, 0, 0, 0, 0, 3, 3, 3, 3, 3, 3])
me_window.materials.append(mat_wood)
me_window.materials.append(mat_wood)
me_window.materials.append(mat_glass)
me_window.materials.append(mat_marble)
me_window.use_remesh_fix_poles = True
me_window.use_remesh_preserve_attributes = False
me_window.update()
me_ctrl_hole_001 = bpy.data.meshes.new('CTRL_Hole.001')
me_ctrl_hole_001.from_pydata([(-0.51, 0.423, -0.04), (-0.51, 0.423, 1.94), (0.51, 0.423, 1.94), (0.51, 0.423, -0.04), (-0.51, -0.423, -0.04), (-0.51, -0.423, 1.94), (0.51, -0.423, 1.94), (0.51, -0.423, -0.04)], [], [(0, 4, 5, 1), (3, 2, 6, 7), (0, 1, 2, 3), (4, 7, 6, 5), (1, 5, 6, 2), (0, 3, 7, 4)])
me_ctrl_hole_001.materials.append(mat_hidden_material)
me_ctrl_hole_001.use_remesh_fix_poles = True
me_ctrl_hole_001.use_remesh_preserve_attributes = False
me_ctrl_hole_001.update()
me_window_001 = bpy.data.meshes.new('Window.001')
me_window_001.from_pydata([(-0.51, -0.05, 0.0), (-0.51, 0.05, 0.0), (-0.41, -0.05, 0.1), (-0.41, 0.05, 0.1), (0.41, -0.05, 0.1), (0.41, 0.05, 0.1), (0.51, -0.05, 0.0), (0.51, 0.05, 0.0), (-0.51, -0.05, 1.94), (-0.51, 0.05, 1.94), (-0.41, -0.05, 1.84), (-0.41, 0.05, 1.84), (0.41, -0.05, 1.84), (0.41, 0.05, 1.84), (0.51, -0.05, 1.94), (0.51, 0.05, 1.94), (-0.41, 0.04, 0.1), (-0.39, 0.04, 0.12), (-0.39, 0.06, 0.12), (-0.41, 0.06, 0.1), (-0.41, 0.04, 1.84), (-0.39, 0.04, 1.82), (-0.39, 0.06, 1.82), (-0.41, 0.06, 1.84), (0.41, 0.04, 1.84), (0.39, 0.04, 1.82), (0.39, 0.06, 1.82), (0.41, 0.06, 1.84), (0.41, 0.04, 0.1), (0.39, 0.04, 0.12), (0.39, 0.06, 0.12), (0.41, 0.06, 0.1), (-0.39, 0.045, 0.12), (-0.38, 0.045, 0.13), (-0.38, 0.055, 0.13), (-0.39, 0.055, 0.12), (-0.39, 0.045, 1.82), (-0.38, 0.045, 1.81), (-0.38, 0.055, 1.81), (-0.39, 0.055, 1.82), (0.39, 0.045, 1.82), (0.38, 0.045, 1.81), (0.38, 0.055, 1.81), (0.39, 0.055, 1.82), (0.39, 0.045, 0.12), (0.38, 0.045, 0.13), (0.38, 0.055, 0.13), (0.39, 0.055, 0.12), (-0.38, 0.045, 0.13), (-0.38, 0.045, 1.81), (0.38, 0.045, 1.81), (0.38, 0.045, 0.13), (-0.38, 0.055, 0.13), (-0.38, 0.055, 1.81), (0.38, 0.055, 1.81), (0.38, 0.055, 0.13), (-0.51, 0.235, 0.0), (0.51, 0.235, 0.0), (-0.51, -0.265, 0.0), (0.51, -0.265, 0.0), (-0.51, 0.235, -0.04), (0.51, 0.235, -0.04), (-0.51, -0.265, -0.04), (0.51, -0.265, -0.04)], [], [(0, 1, 7, 6), (3, 2, 4, 5), (6, 4, 2, 0), (1, 3, 5, 7), (1, 0, 8, 9), (3, 1, 9, 11), (2, 3, 11, 10), (0, 2, 10, 8), (5, 4, 12, 13), (7, 5, 13, 15), (6, 7, 15, 14), (4, 6, 14, 12), (16, 17, 21, 20), (17, 18, 22, 21), (18, 19, 23, 22), (19, 16, 20, 23), (20, 21, 25, 24), (21, 22, 26, 25), (22, 23, 27, 26), (23, 20, 24, 27), (24, 25, 29, 28), (25, 26, 30, 29), (26, 27, 31, 30), (27, 24, 28, 31), (28, 29, 17, 16), (29, 30, 18, 17), (30, 31, 19, 18), (31, 28, 16, 19), (32, 33, 37, 36), (33, 34, 38, 37), (34, 35, 39, 38), (36, 37, 41, 40), (37, 38, 42, 41), (38, 39, 43, 42), (40, 41, 45, 44), (41, 42, 46, 45), (42, 43, 47, 46), (44, 45, 33, 32), (45, 46, 34, 33), (46, 47, 35, 34), (49, 48, 51, 50), (52, 53, 54, 55), (9, 8, 14, 15), (10, 11, 13, 12), (8, 10, 12, 14), (15, 13, 11, 9), (63, 62, 60, 61), (61, 60, 56, 57), (58, 59, 57, 56), (62, 63, 59, 58), (60, 62, 58, 56), (59, 63, 61, 57)])
me_window_001.polygons.foreach_set('material_index', [0, 0, 0, 0, 0, 0, 0, 0, 0, 0, 0, 0, 0, 0, 0, 0, 0, 0, 0, 0, 0, 0, 0, 0, 0, 0, 0, 0, 1, 1, 1, 1, 1, 1, 1, 1, 1, 1, 1, 1, 2, 2, 0, 0, 0, 0, 3, 3, 3, 3, 3, 3])
me_window_001.materials.append(mat_wood)
me_window_001.materials.append(mat_wood)
me_window_001.materials.append(mat_glass)
me_window_001.materials.append(mat_marble)
me_window_001.use_remesh_fix_poles = True
me_window_001.use_remesh_preserve_attributes = False
me_window_001.update()
me_ctrl_hole_002 = bpy.data.meshes.new('CTRL_Hole.002')
me_ctrl_hole_002.from_pydata([(-0.51, 0.423, -0.04), (-0.51, 0.423, 1.94), (0.51, 0.423, 1.94), (0.51, 0.423, -0.04), (-0.51, -0.423, -0.04), (-0.51, -0.423, 1.94), (0.51, -0.423, 1.94), (0.51, -0.423, -0.04)], [], [(0, 4, 5, 1), (3, 2, 6, 7), (0, 1, 2, 3), (4, 7, 6, 5), (1, 5, 6, 2), (0, 3, 7, 4)])
me_ctrl_hole_002.materials.append(mat_hidden_material)
me_ctrl_hole_002.use_remesh_fix_poles = True
me_ctrl_hole_002.use_remesh_preserve_attributes = False
me_ctrl_hole_002.update()
me_window_002 = bpy.data.meshes.new('Window.002')
me_window_002.from_pydata([(-0.51, -0.05, 0.0), (-0.51, 0.05, 0.0), (-0.41, -0.05, 0.1), (-0.41, 0.05, 0.1), (0.41, -0.05, 0.1), (0.41, 0.05, 0.1), (0.51, -0.05, 0.0), (0.51, 0.05, 0.0), (-0.51, -0.05, 1.94), (-0.51, 0.05, 1.94), (-0.41, -0.05, 1.84), (-0.41, 0.05, 1.84), (0.41, -0.05, 1.84), (0.41, 0.05, 1.84), (0.51, -0.05, 1.94), (0.51, 0.05, 1.94), (-0.41, 0.04, 0.1), (-0.39, 0.04, 0.12), (-0.39, 0.06, 0.12), (-0.41, 0.06, 0.1), (-0.41, 0.04, 1.84), (-0.39, 0.04, 1.82), (-0.39, 0.06, 1.82), (-0.41, 0.06, 1.84), (0.41, 0.04, 1.84), (0.39, 0.04, 1.82), (0.39, 0.06, 1.82), (0.41, 0.06, 1.84), (0.41, 0.04, 0.1), (0.39, 0.04, 0.12), (0.39, 0.06, 0.12), (0.41, 0.06, 0.1), (-0.39, 0.045, 0.12), (-0.38, 0.045, 0.13), (-0.38, 0.055, 0.13), (-0.39, 0.055, 0.12), (-0.39, 0.045, 1.82), (-0.38, 0.045, 1.81), (-0.38, 0.055, 1.81), (-0.39, 0.055, 1.82), (0.39, 0.045, 1.82), (0.38, 0.045, 1.81), (0.38, 0.055, 1.81), (0.39, 0.055, 1.82), (0.39, 0.045, 0.12), (0.38, 0.045, 0.13), (0.38, 0.055, 0.13), (0.39, 0.055, 0.12), (-0.38, 0.045, 0.13), (-0.38, 0.045, 1.81), (0.38, 0.045, 1.81), (0.38, 0.045, 0.13), (-0.38, 0.055, 0.13), (-0.38, 0.055, 1.81), (0.38, 0.055, 1.81), (0.38, 0.055, 0.13), (-0.51, 0.235, 0.0), (0.51, 0.235, 0.0), (-0.51, -0.265, 0.0), (0.51, -0.265, 0.0), (-0.51, 0.235, -0.04), (0.51, 0.235, -0.04), (-0.51, -0.265, -0.04), (0.51, -0.265, -0.04)], [], [(0, 1, 7, 6), (3, 2, 4, 5), (6, 4, 2, 0), (1, 3, 5, 7), (1, 0, 8, 9), (3, 1, 9, 11), (2, 3, 11, 10), (0, 2, 10, 8), (5, 4, 12, 13), (7, 5, 13, 15), (6, 7, 15, 14), (4, 6, 14, 12), (16, 17, 21, 20), (17, 18, 22, 21), (18, 19, 23, 22), (19, 16, 20, 23), (20, 21, 25, 24), (21, 22, 26, 25), (22, 23, 27, 26), (23, 20, 24, 27), (24, 25, 29, 28), (25, 26, 30, 29), (26, 27, 31, 30), (27, 24, 28, 31), (28, 29, 17, 16), (29, 30, 18, 17), (30, 31, 19, 18), (31, 28, 16, 19), (32, 33, 37, 36), (33, 34, 38, 37), (34, 35, 39, 38), (36, 37, 41, 40), (37, 38, 42, 41), (38, 39, 43, 42), (40, 41, 45, 44), (41, 42, 46, 45), (42, 43, 47, 46), (44, 45, 33, 32), (45, 46, 34, 33), (46, 47, 35, 34), (49, 48, 51, 50), (52, 53, 54, 55), (9, 8, 14, 15), (10, 11, 13, 12), (8, 10, 12, 14), (15, 13, 11, 9), (63, 62, 60, 61), (61, 60, 56, 57), (58, 59, 57, 56), (62, 63, 59, 58), (60, 62, 58, 56), (59, 63, 61, 57)])
me_window_002.polygons.foreach_set('material_index', [0, 0, 0, 0, 0, 0, 0, 0, 0, 0, 0, 0, 0, 0, 0, 0, 0, 0, 0, 0, 0, 0, 0, 0, 0, 0, 0, 0, 1, 1, 1, 1, 1, 1, 1, 1, 1, 1, 1, 1, 2, 2, 0, 0, 0, 0, 3, 3, 3, 3, 3, 3])
me_window_002.materials.append(mat_wood)
me_window_002.materials.append(mat_wood)
me_window_002.materials.append(mat_glass)
me_window_002.materials.append(mat_marble)
me_window_002.use_remesh_fix_poles = True
me_window_002.use_remesh_preserve_attributes = False
me_window_002.update()
me_ctrl_hole_003 = bpy.data.meshes.new('CTRL_Hole.003')
me_ctrl_hole_003.from_pydata([(-0.51, 0.423, -0.04), (-0.51, 0.423, 1.94), (0.51, 0.423, 1.94), (0.51, 0.423, -0.04), (-0.51, -0.423, -0.04), (-0.51, -0.423, 1.94), (0.51, -0.423, 1.94), (0.51, -0.423, -0.04)], [], [(0, 4, 5, 1), (3, 2, 6, 7), (0, 1, 2, 3), (4, 7, 6, 5), (1, 5, 6, 2), (0, 3, 7, 4)])
me_ctrl_hole_003.materials.append(mat_hidden_material)
me_ctrl_hole_003.use_remesh_fix_poles = True
me_ctrl_hole_003.use_remesh_preserve_attributes = False
me_ctrl_hole_003.update()
me_window_003 = bpy.data.meshes.new('Window.003')
me_window_003.from_pydata([(-0.51, -0.05, 0.0), (-0.51, 0.05, 0.0), (-0.41, -0.05, 0.1), (-0.41, 0.05, 0.1), (0.41, -0.05, 0.1), (0.41, 0.05, 0.1), (0.51, -0.05, 0.0), (0.51, 0.05, 0.0), (-0.51, -0.05, 1.94), (-0.51, 0.05, 1.94), (-0.41, -0.05, 1.84), (-0.41, 0.05, 1.84), (0.41, -0.05, 1.84), (0.41, 0.05, 1.84), (0.51, -0.05, 1.94), (0.51, 0.05, 1.94), (-0.41, 0.04, 0.1), (-0.39, 0.04, 0.12), (-0.39, 0.06, 0.12), (-0.41, 0.06, 0.1), (-0.41, 0.04, 1.84), (-0.39, 0.04, 1.82), (-0.39, 0.06, 1.82), (-0.41, 0.06, 1.84), (0.41, 0.04, 1.84), (0.39, 0.04, 1.82), (0.39, 0.06, 1.82), (0.41, 0.06, 1.84), (0.41, 0.04, 0.1), (0.39, 0.04, 0.12), (0.39, 0.06, 0.12), (0.41, 0.06, 0.1), (-0.39, 0.045, 0.12), (-0.38, 0.045, 0.13), (-0.38, 0.055, 0.13), (-0.39, 0.055, 0.12), (-0.39, 0.045, 1.82), (-0.38, 0.045, 1.81), (-0.38, 0.055, 1.81), (-0.39, 0.055, 1.82), (0.39, 0.045, 1.82), (0.38, 0.045, 1.81), (0.38, 0.055, 1.81), (0.39, 0.055, 1.82), (0.39, 0.045, 0.12), (0.38, 0.045, 0.13), (0.38, 0.055, 0.13), (0.39, 0.055, 0.12), (-0.38, 0.045, 0.13), (-0.38, 0.045, 1.81), (0.38, 0.045, 1.81), (0.38, 0.045, 0.13), (-0.38, 0.055, 0.13), (-0.38, 0.055, 1.81), (0.38, 0.055, 1.81), (0.38, 0.055, 0.13), (-0.51, 0.235, 0.0), (0.51, 0.235, 0.0), (-0.51, -0.265, 0.0), (0.51, -0.265, 0.0), (-0.51, 0.235, -0.04), (0.51, 0.235, -0.04), (-0.51, -0.265, -0.04), (0.51, -0.265, -0.04)], [], [(0, 1, 7, 6), (3, 2, 4, 5), (6, 4, 2, 0), (1, 3, 5, 7), (1, 0, 8, 9), (3, 1, 9, 11), (2, 3, 11, 10), (0, 2, 10, 8), (5, 4, 12, 13), (7, 5, 13, 15), (6, 7, 15, 14), (4, 6, 14, 12), (16, 17, 21, 20), (17, 18, 22, 21), (18, 19, 23, 22), (19, 16, 20, 23), (20, 21, 25, 24), (21, 22, 26, 25), (22, 23, 27, 26), (23, 20, 24, 27), (24, 25, 29, 28), (25, 26, 30, 29), (26, 27, 31, 30), (27, 24, 28, 31), (28, 29, 17, 16), (29, 30, 18, 17), (30, 31, 19, 18), (31, 28, 16, 19), (32, 33, 37, 36), (33, 34, 38, 37), (34, 35, 39, 38), (36, 37, 41, 40), (37, 38, 42, 41), (38, 39, 43, 42), (40, 41, 45, 44), (41, 42, 46, 45), (42, 43, 47, 46), (44, 45, 33, 32), (45, 46, 34, 33), (46, 47, 35, 34), (49, 48, 51, 50), (52, 53, 54, 55), (9, 8, 14, 15), (10, 11, 13, 12), (8, 10, 12, 14), (15, 13, 11, 9), (63, 62, 60, 61), (61, 60, 56, 57), (58, 59, 57, 56), (62, 63, 59, 58), (60, 62, 58, 56), (59, 63, 61, 57)])
me_window_003.polygons.foreach_set('material_index', [0, 0, 0, 0, 0, 0, 0, 0, 0, 0, 0, 0, 0, 0, 0, 0, 0, 0, 0, 0, 0, 0, 0, 0, 0, 0, 0, 0, 1, 1, 1, 1, 1, 1, 1, 1, 1, 1, 1, 1, 2, 2, 0, 0, 0, 0, 3, 3, 3, 3, 3, 3])
me_window_003.materials.append(mat_wood)
me_window_003.materials.append(mat_wood)
me_window_003.materials.append(mat_glass)
me_window_003.materials.append(mat_marble)
me_window_003.use_remesh_fix_poles = True
me_window_003.use_remesh_preserve_attributes = False
me_window_003.update()
me_ctrl_hole_004 = bpy.data.meshes.new('CTRL_Hole.004')
me_ctrl_hole_004.from_pydata([(-0.51, 0.423, -0.04), (-0.51, 0.423, 1.94), (0.51, 0.423, 1.94), (0.51, 0.423, -0.04), (-0.51, -0.423, -0.04), (-0.51, -0.423, 1.94), (0.51, -0.423, 1.94), (0.51, -0.423, -0.04)], [], [(0, 4, 5, 1), (3, 2, 6, 7), (0, 1, 2, 3), (4, 7, 6, 5), (1, 5, 6, 2), (0, 3, 7, 4)])
me_ctrl_hole_004.materials.append(mat_hidden_material)
me_ctrl_hole_004.use_remesh_fix_poles = True
me_ctrl_hole_004.use_remesh_preserve_attributes = False
me_ctrl_hole_004.update()
me_wall_103 = bpy.data.meshes.new('Wall.103')
me_wall_103.from_pydata([(4.332, 0.2983, 0.0), (4.332, 0.2983, 2.9), (4.332, 18.8, 0.0), (4.332, 18.8, 2.9), (0.3763, 18.8, 0.0), (0.3763, 18.8, 2.9)], [], [(0, 2, 3, 1), (2, 4, 5, 3)])
me_wall_103.polygons.foreach_set('use_smooth', [True] * 2)
me_wall_103.materials.append(mat_wall2_inside)
me_wall_103.materials.append(mat_wall2_outside)
me_wall_103.materials.append(mat_wall2_cuts)
me_wall_103.materials.append(mat_wall2_alt1)
me_wall_103.materials.append(mat_wall)
me_wall_103.materials.append(mat_wall2_alt3)
me_wall_103.materials.append(mat_wall2_alt4)
me_wall_103.materials.append(mat_wall2_alt5)
me_wall_103.use_remesh_fix_poles = True
me_wall_103.use_remesh_preserve_attributes = False
me_wall_103.update()
me_archipack_snap_helper_048 = bpy.data.meshes.new('Archipack_snap_helper.048')
me_archipack_snap_helper_048.from_pydata([(23.82, 14.59, 0.0)], [], [])
me_archipack_snap_helper_048.use_remesh_fix_poles = True
me_archipack_snap_helper_048.use_remesh_preserve_attributes = False
me_archipack_snap_helper_048.update()
me_wall_104 = bpy.data.meshes.new('Wall.104')
me_wall_104.from_pydata([(23.82, 8.647, 0.0), (23.82, 8.647, 2.9), (23.82, 14.59, 0.0), (23.82, 14.59, 2.9)], [], [(0, 2, 3, 1)])
me_wall_104.polygons.foreach_set('use_smooth', [True] * 1)
me_wall_104.materials.append(mat_wall2_inside_003)
me_wall_104.materials.append(mat_wall2_outside_003)
me_wall_104.materials.append(mat_wall2_cuts_003)
me_wall_104.materials.append(mat_wall2_alt1_003)
me_wall_104.materials.append(mat_wall2_alt2_003)
me_wall_104.materials.append(mat_wall2_alt3_003)
me_wall_104.materials.append(mat_wall2_alt4_003)
me_wall_104.materials.append(mat_wall2_alt5_003)
me_wall_104.use_remesh_fix_poles = True
me_wall_104.use_remesh_preserve_attributes = False
me_wall_104.update()
me_wall_105 = bpy.data.meshes.new('Wall.105')
me_wall_105.from_pydata([(5.769, 0.2384, 0.0), (5.769, 0.2384, 2.9), (5.769, 15.07, 0.0), (5.769, 15.07, 2.9), (9.533, 15.07, 0.0), (9.533, 15.07, 2.9), (9.533, 14.27, 0.0), (9.533, 14.27, 2.9), (11.46, 14.27, 2.9), (11.46, 14.27, 0.0), (11.46, 14.51, 0.0), (11.46, 14.51, 2.9), (26.59, 14.51, 0.0), (26.59, 14.51, 2.9)], [], [(0, 2, 3, 1), (2, 4, 5, 3), (4, 6, 7, 5), (6, 9, 8, 7), (9, 10, 11, 8), (10, 12, 13, 11)])
me_wall_105.polygons.foreach_set('use_smooth', [True] * 6)
me_wall_105.materials.append(mat_wall2_inside)
me_wall_105.materials.append(mat_wall2_outside)
me_wall_105.materials.append(mat_wall2_cuts)
me_wall_105.materials.append(mat_wall2_alt1)
me_wall_105.materials.append(mat_wall)
me_wall_105.materials.append(mat_wall2_alt3)
me_wall_105.materials.append(mat_wall2_alt4)
me_wall_105.materials.append(mat_wall2_alt5)
me_wall_105.use_remesh_fix_poles = True
me_wall_105.use_remesh_preserve_attributes = False
me_wall_105.update()
me_wall_106 = bpy.data.meshes.new('Wall.106')
me_wall_106.from_pydata([(23.22, 22.73, 0.0), (23.22, 22.73, 2.9), (23.22, 16.67, 0.0), (23.22, 16.67, 2.9), (10.22, 16.67, 0.0), (10.22, 16.67, 2.9), (10.22, 17.17, 0.0), (10.22, 17.17, 2.9), (0.3247, 17.17, 0.0), (0.3247, 17.17, 2.9)], [], [(0, 2, 3, 1), (2, 4, 5, 3), (4, 6, 7, 5), (6, 8, 9, 7)])
me_wall_106.polygons.foreach_set('use_smooth', [True] * 4)
me_wall_106.materials.append(mat_wall2_inside)
me_wall_106.materials.append(mat_wall2_outside)
me_wall_106.materials.append(mat_wall2_cuts)
me_wall_106.materials.append(mat_wall2_alt1)
me_wall_106.materials.append(mat_wall)
me_wall_106.materials.append(mat_wall2_alt3)
me_wall_106.materials.append(mat_wall2_alt4)
me_wall_106.materials.append(mat_wall2_alt5)
me_wall_106.use_remesh_fix_poles = True
me_wall_106.use_remesh_preserve_attributes = False
me_wall_106.update()
me_wall_107 = bpy.data.meshes.new('Wall.107')
me_wall_107.from_pydata([(23.82, 8.647, 0.0), (23.82, 8.647, 2.9), (23.82, 14.59, 0.0), (23.82, 14.59, 2.9)], [], [(0, 2, 3, 1)])
me_wall_107.polygons.foreach_set('use_smooth', [True] * 1)
me_wall_107.materials.append(mat_wall2_inside)
me_wall_107.materials.append(mat_wall2_outside)
me_wall_107.materials.append(mat_wall2_cuts)
me_wall_107.materials.append(mat_wall2_alt1)
me_wall_107.materials.append(mat_wall)
me_wall_107.materials.append(mat_wall2_alt3)
me_wall_107.materials.append(mat_wall2_alt4)
me_wall_107.materials.append(mat_wall2_alt5)
me_wall_107.use_remesh_fix_poles = True
me_wall_107.use_remesh_preserve_attributes = False
me_wall_107.update()
me_wall_108 = bpy.data.meshes.new('Wall.108')
me_wall_108.from_pydata([(21.43, 8.59, 0.0), (21.43, 8.59, 2.9), (21.43, 14.53, 0.0), (21.43, 14.53, 2.9)], [], [(0, 2, 3, 1)])
me_wall_108.polygons.foreach_set('use_smooth', [True] * 1)
me_wall_108.materials.append(mat_wall2_inside)
me_wall_108.materials.append(mat_wall2_outside)
me_wall_108.materials.append(mat_wall2_cuts)
me_wall_108.materials.append(mat_wall2_alt1)
me_wall_108.materials.append(mat_wall)
me_wall_108.materials.append(mat_wall2_alt3)
me_wall_108.materials.append(mat_wall2_alt4)
me_wall_108.materials.append(mat_wall2_alt5)
me_wall_108.use_remesh_fix_poles = True
me_wall_108.use_remesh_preserve_attributes = False
me_wall_108.update()
me_wall_109 = bpy.data.meshes.new('Wall.109')
me_wall_109.from_pydata([(18.92, 8.601, 0.0), (18.92, 8.601, 2.9), (18.92, 14.54, 0.0), (18.92, 14.54, 2.9)], [], [(0, 2, 3, 1)])
me_wall_109.polygons.foreach_set('use_smooth', [True] * 1)
me_wall_109.materials.append(mat_wall2_inside)
me_wall_109.materials.append(mat_wall2_outside)
me_wall_109.materials.append(mat_wall2_cuts)
me_wall_109.materials.append(mat_wall2_alt1)
me_wall_109.materials.append(mat_wall)
me_wall_109.materials.append(mat_wall2_alt3)
me_wall_109.materials.append(mat_wall2_alt4)
me_wall_109.materials.append(mat_wall2_alt5)
me_wall_109.use_remesh_fix_poles = True
me_wall_109.use_remesh_preserve_attributes = False
me_wall_109.update()
me_wall_110 = bpy.data.meshes.new('Wall.110')
me_wall_110.from_pydata([(16.58, 8.59, 0.0), (16.58, 8.59, 2.9), (16.58, 14.53, 0.0), (16.58, 14.53, 2.9)], [], [(0, 2, 3, 1)])
me_wall_110.polygons.foreach_set('use_smooth', [True] * 1)
me_wall_110.materials.append(mat_wall2_inside)
me_wall_110.materials.append(mat_wall2_outside)
me_wall_110.materials.append(mat_wall2_cuts)
me_wall_110.materials.append(mat_wall2_alt1)
me_wall_110.materials.append(mat_wall)
me_wall_110.materials.append(mat_wall2_alt3)
me_wall_110.materials.append(mat_wall2_alt4)
me_wall_110.materials.append(mat_wall2_alt5)
me_wall_110.use_remesh_fix_poles = True
me_wall_110.use_remesh_preserve_attributes = False
me_wall_110.update()
me_wall_111 = bpy.data.meshes.new('Wall.111')
me_wall_111.from_pydata([(14.16, 8.613, 0.0), (14.16, 8.613, 2.9), (14.16, 14.55, 0.0), (14.16, 14.55, 2.9)], [], [(0, 2, 3, 1)])
me_wall_111.polygons.foreach_set('use_smooth', [True] * 1)
me_wall_111.materials.append(mat_wall2_inside)
me_wall_111.materials.append(mat_wall2_outside)
me_wall_111.materials.append(mat_wall2_cuts)
me_wall_111.materials.append(mat_wall2_alt1)
me_wall_111.materials.append(mat_wall)
me_wall_111.materials.append(mat_wall2_alt3)
me_wall_111.materials.append(mat_wall2_alt4)
me_wall_111.materials.append(mat_wall2_alt5)
me_wall_111.use_remesh_fix_poles = True
me_wall_111.use_remesh_preserve_attributes = False
me_wall_111.update()
me_wall_112 = bpy.data.meshes.new('Wall.112')
me_wall_112.from_pydata([(11.52, 8.613, 0.0), (11.52, 8.613, 2.9), (11.52, 14.55, 0.0), (11.52, 14.55, 2.9)], [], [(0, 2, 3, 1)])
me_wall_112.polygons.foreach_set('use_smooth', [True] * 1)
me_wall_112.materials.append(mat_wall2_inside)
me_wall_112.materials.append(mat_wall2_outside)
me_wall_112.materials.append(mat_wall2_cuts)
me_wall_112.materials.append(mat_wall2_alt1)
me_wall_112.materials.append(mat_wall)
me_wall_112.materials.append(mat_wall2_alt3)
me_wall_112.materials.append(mat_wall2_alt4)
me_wall_112.materials.append(mat_wall2_alt5)
me_wall_112.use_remesh_fix_poles = True
me_wall_112.use_remesh_preserve_attributes = False
me_wall_112.update()
me_wall_113 = bpy.data.meshes.new('Wall.113')
me_wall_113.from_pydata([(10.33, 8.543, 0.0), (10.33, 8.543, 2.9), (10.33, 14.33, 0.0), (10.33, 14.33, 2.9)], [], [(0, 2, 3, 1)])
me_wall_113.polygons.foreach_set('use_smooth', [True] * 1)
me_wall_113.materials.append(mat_wall2_inside)
me_wall_113.materials.append(mat_wall2_outside)
me_wall_113.materials.append(mat_wall2_cuts)
me_wall_113.materials.append(mat_wall2_alt1)
me_wall_113.materials.append(mat_wall)
me_wall_113.materials.append(mat_wall2_alt3)
me_wall_113.materials.append(mat_wall2_alt4)
me_wall_113.materials.append(mat_wall2_alt5)
me_wall_113.use_remesh_fix_poles = True
me_wall_113.use_remesh_preserve_attributes = False
me_wall_113.update()
me_wall_114 = bpy.data.meshes.new('Wall.114')
me_wall_114.from_pydata([(20.83, 16.59, 0.0), (20.83, 16.59, 2.9), (20.83, 22.75, 0.0), (20.83, 22.75, 2.9)], [], [(0, 2, 3, 1)])
me_wall_114.polygons.foreach_set('use_smooth', [True] * 1)
me_wall_114.materials.append(mat_wall2_inside)
me_wall_114.materials.append(mat_wall2_outside)
me_wall_114.materials.append(mat_wall2_cuts)
me_wall_114.materials.append(mat_wall2_alt1)
me_wall_114.materials.append(mat_wall)
me_wall_114.materials.append(mat_wall2_alt3)
me_wall_114.materials.append(mat_wall2_alt4)
me_wall_114.materials.append(mat_wall2_alt5)
me_wall_114.use_remesh_fix_poles = True
me_wall_114.use_remesh_preserve_attributes = False
me_wall_114.update()
me_wall_115 = bpy.data.meshes.new('Wall.115')
me_wall_115.from_pydata([(18.08, 16.58, 0.0), (18.08, 16.58, 2.9), (18.08, 22.74, 0.0), (18.08, 22.74, 2.9)], [], [(0, 2, 3, 1)])
me_wall_115.polygons.foreach_set('use_smooth', [True] * 1)
me_wall_115.materials.append(mat_wall2_inside)
me_wall_115.materials.append(mat_wall2_outside)
me_wall_115.materials.append(mat_wall2_cuts)
me_wall_115.materials.append(mat_wall2_alt1)
me_wall_115.materials.append(mat_wall)
me_wall_115.materials.append(mat_wall2_alt3)
me_wall_115.materials.append(mat_wall2_alt4)
me_wall_115.materials.append(mat_wall2_alt5)
me_wall_115.use_remesh_fix_poles = True
me_wall_115.use_remesh_preserve_attributes = False
me_wall_115.update()
me_wall_116 = bpy.data.meshes.new('Wall.116')
me_wall_116.from_pydata([(15.19, 16.58, 0.0), (15.19, 16.58, 2.9), (15.19, 22.74, 0.0), (15.19, 22.74, 2.9)], [], [(0, 2, 3, 1)])
me_wall_116.polygons.foreach_set('use_smooth', [True] * 1)
me_wall_116.materials.append(mat_wall2_inside)
me_wall_116.materials.append(mat_wall2_outside)
me_wall_116.materials.append(mat_wall2_cuts)
me_wall_116.materials.append(mat_wall2_alt1)
me_wall_116.materials.append(mat_wall)
me_wall_116.materials.append(mat_wall2_alt3)
me_wall_116.materials.append(mat_wall2_alt4)
me_wall_116.materials.append(mat_wall2_alt5)
me_wall_116.use_remesh_fix_poles = True
me_wall_116.use_remesh_preserve_attributes = False
me_wall_116.update()
me_wall_117 = bpy.data.meshes.new('Wall.117')
me_wall_117.from_pydata([(12.79, 16.55, 0.0), (12.79, 16.55, 2.9), (12.79, 22.7, 0.0), (12.79, 22.7, 2.9)], [], [(0, 2, 3, 1)])
me_wall_117.polygons.foreach_set('use_smooth', [True] * 1)
me_wall_117.materials.append(mat_wall2_inside)
me_wall_117.materials.append(mat_wall2_outside)
me_wall_117.materials.append(mat_wall2_cuts)
me_wall_117.materials.append(mat_wall2_alt1)
me_wall_117.materials.append(mat_wall)
me_wall_117.materials.append(mat_wall2_alt3)
me_wall_117.materials.append(mat_wall2_alt4)
me_wall_117.materials.append(mat_wall2_alt5)
me_wall_117.use_remesh_fix_poles = True
me_wall_117.use_remesh_preserve_attributes = False
me_wall_117.update()
me_wall_118 = bpy.data.meshes.new('Wall.118')
me_wall_118.from_pydata([(10.2, 17.07, 0.0), (10.2, 17.07, 2.9), (10.2, 22.8, 0.0), (10.2, 22.8, 2.9)], [], [(0, 2, 3, 1)])
me_wall_118.polygons.foreach_set('use_smooth', [True] * 1)
me_wall_118.materials.append(mat_wall2_inside)
me_wall_118.materials.append(mat_wall2_outside)
me_wall_118.materials.append(mat_wall2_cuts)
me_wall_118.materials.append(mat_wall2_alt1)
me_wall_118.materials.append(mat_wall)
me_wall_118.materials.append(mat_wall2_alt3)
me_wall_118.materials.append(mat_wall2_alt4)
me_wall_118.materials.append(mat_wall2_alt5)
me_wall_118.use_remesh_fix_poles = True
me_wall_118.use_remesh_preserve_attributes = False
me_wall_118.update()
me_wall_119 = bpy.data.meshes.new('Wall.119')
me_wall_119.from_pydata([(5.756, 17.06, 0.0), (5.756, 17.06, 2.9), (5.756, 22.79, 0.0), (5.756, 22.79, 2.9)], [], [(0, 2, 3, 1)])
me_wall_119.polygons.foreach_set('use_smooth', [True] * 1)
me_wall_119.materials.append(mat_wall2_inside)
me_wall_119.materials.append(mat_wall2_outside)
me_wall_119.materials.append(mat_wall2_cuts)
me_wall_119.materials.append(mat_wall2_alt1)
me_wall_119.materials.append(mat_wall)
me_wall_119.materials.append(mat_wall2_alt3)
me_wall_119.materials.append(mat_wall2_alt4)
me_wall_119.materials.append(mat_wall2_alt5)
me_wall_119.use_remesh_fix_poles = True
me_wall_119.use_remesh_preserve_attributes = False
me_wall_119.update()
me_wall_120 = bpy.data.meshes.new('Wall.120')
me_wall_120.from_pydata([(19.38, 19.1, 0.0), (19.38, 19.1, 2.9), (19.38, 22.89, 0.0), (19.38, 22.89, 2.9)], [], [(0, 2, 3, 1)])
me_wall_120.polygons.foreach_set('use_smooth', [True] * 1)
me_wall_120.materials.append(mat_wall2_inside)
me_wall_120.materials.append(mat_wall2_outside)
me_wall_120.materials.append(mat_wall2_cuts)
me_wall_120.materials.append(mat_wall2_alt1)
me_wall_120.materials.append(mat_wall)
me_wall_120.materials.append(mat_wall2_alt3)
me_wall_120.materials.append(mat_wall2_alt4)
me_wall_120.materials.append(mat_wall2_alt5)
me_wall_120.use_remesh_fix_poles = True
me_wall_120.use_remesh_preserve_attributes = False
me_wall_120.update()
me_wall_121 = bpy.data.meshes.new('Wall.121')
me_wall_121.from_pydata([(2.554, 8.855, 0.0), (2.554, 8.855, 2.9), (2.554, 10.78, 0.0), (2.554, 10.78, 2.9)], [], [(0, 2, 3, 1)])
me_wall_121.polygons.foreach_set('use_smooth', [True] * 1)
me_wall_121.materials.append(mat_wall2_inside)
me_wall_121.materials.append(mat_wall2_outside)
me_wall_121.materials.append(mat_wall2_cuts)
me_wall_121.materials.append(mat_wall2_alt1)
me_wall_121.materials.append(mat_wall)
me_wall_121.materials.append(mat_wall2_alt3)
me_wall_121.materials.append(mat_wall2_alt4)
me_wall_121.materials.append(mat_wall2_alt5)
me_wall_121.use_remesh_fix_poles = True
me_wall_121.use_remesh_preserve_attributes = False
me_wall_121.update()
me_wall_122 = bpy.data.meshes.new('Wall.122')
me_wall_122.from_pydata([(1.706, 17.02, 0.0), (1.706, 17.02, 2.9), (1.706, 18.72, 0.0), (1.706, 18.72, 2.9)], [], [(0, 2, 3, 1)])
me_wall_122.polygons.foreach_set('use_smooth', [True] * 1)
me_wall_122.materials.append(mat_wall2_inside)
me_wall_122.materials.append(mat_wall2_outside)
me_wall_122.materials.append(mat_wall2_cuts)
me_wall_122.materials.append(mat_wall2_alt1)
me_wall_122.materials.append(mat_wall)
me_wall_122.materials.append(mat_wall2_alt3)
me_wall_122.materials.append(mat_wall2_alt4)
me_wall_122.materials.append(mat_wall2_alt5)
me_wall_122.use_remesh_fix_poles = True
me_wall_122.use_remesh_preserve_attributes = False
me_wall_122.update()
me_wall_123 = bpy.data.meshes.new('Wall.123')
me_wall_123.from_pydata([(9.306, 12.98, 0.0), (9.306, 12.98, 2.9), (9.306, 14.36, 0.0), (9.306, 14.36, 2.9)], [], [(0, 2, 3, 1)])
me_wall_123.polygons.foreach_set('use_smooth', [True] * 1)
me_wall_123.materials.append(mat_wall2_inside)
me_wall_123.materials.append(mat_wall2_outside)
me_wall_123.materials.append(mat_wall2_cuts)
me_wall_123.materials.append(mat_wall2_alt1)
me_wall_123.materials.append(mat_wall)
me_wall_123.materials.append(mat_wall2_alt3)
me_wall_123.materials.append(mat_wall2_alt4)
me_wall_123.materials.append(mat_wall2_alt5)
me_wall_123.use_remesh_fix_poles = True
me_wall_123.use_remesh_preserve_attributes = False
me_wall_123.update()
me_wall_124 = bpy.data.meshes.new('Wall.124')
me_wall_124.from_pydata([(5.747, 12.86, 0.0), (5.747, 12.86, 2.9), (10.24, 12.86, 0.0), (10.24, 12.86, 2.9)], [], [(0, 2, 3, 1)])
me_wall_124.polygons.foreach_set('use_smooth', [True] * 1)
me_wall_124.materials.append(mat_wall2_inside)
me_wall_124.materials.append(mat_wall2_outside)
me_wall_124.materials.append(mat_wall2_cuts)
me_wall_124.materials.append(mat_wall2_alt1)
me_wall_124.materials.append(mat_wall)
me_wall_124.materials.append(mat_wall2_alt3)
me_wall_124.materials.append(mat_wall2_alt4)
me_wall_124.materials.append(mat_wall2_alt5)
me_wall_124.use_remesh_fix_poles = True
me_wall_124.use_remesh_preserve_attributes = False
me_wall_124.update()
me_wall_125 = bpy.data.meshes.new('Wall.125')
me_wall_125.from_pydata([(0.3918, 15.94, 0.0), (0.3918, 15.94, 2.9), (4.215, 15.94, 0.0), (4.215, 15.94, 2.9)], [], [(0, 2, 3, 1)])
me_wall_125.polygons.foreach_set('use_smooth', [True] * 1)
me_wall_125.materials.append(mat_wall2_inside)
me_wall_125.materials.append(mat_wall2_outside)
me_wall_125.materials.append(mat_wall2_cuts)
me_wall_125.materials.append(mat_wall2_alt1)
me_wall_125.materials.append(mat_wall)
me_wall_125.materials.append(mat_wall2_alt3)
me_wall_125.materials.append(mat_wall2_alt4)
me_wall_125.materials.append(mat_wall2_alt5)
me_wall_125.use_remesh_fix_poles = True
me_wall_125.use_remesh_preserve_attributes = False
me_wall_125.update()
me_wall_126 = bpy.data.meshes.new('Wall.126')
me_wall_126.from_pydata([(0.3586, 14.88, 0.0), (0.3586, 14.88, 2.9), (4.182, 14.88, 0.0), (4.182, 14.88, 2.9)], [], [(0, 2, 3, 1)])
me_wall_126.polygons.foreach_set('use_smooth', [True] * 1)
me_wall_126.materials.append(mat_wall2_inside)
me_wall_126.materials.append(mat_wall2_outside)
me_wall_126.materials.append(mat_wall2_cuts)
me_wall_126.materials.append(mat_wall2_alt1)
me_wall_126.materials.append(mat_wall)
me_wall_126.materials.append(mat_wall2_alt3)
me_wall_126.materials.append(mat_wall2_alt4)
me_wall_126.materials.append(mat_wall2_alt5)
me_wall_126.use_remesh_fix_poles = True
me_wall_126.use_remesh_preserve_attributes = False
me_wall_126.update()
me_wall_127 = bpy.data.meshes.new('Wall.127')
me_wall_127.from_pydata([(0.3253, 10.65, 0.0), (0.3253, 10.65, 2.9), (4.149, 10.65, 0.0), (4.149, 10.65, 2.9)], [], [(0, 2, 3, 1)])
me_wall_127.polygons.foreach_set('use_smooth', [True] * 1)
me_wall_127.materials.append(mat_wall2_inside)
me_wall_127.materials.append(mat_wall2_outside)
me_wall_127.materials.append(mat_wall2_cuts)
me_wall_127.materials.append(mat_wall2_alt1)
me_wall_127.materials.append(mat_wall)
me_wall_127.materials.append(mat_wall2_alt3)
me_wall_127.materials.append(mat_wall2_alt4)
me_wall_127.materials.append(mat_wall2_alt5)
me_wall_127.use_remesh_fix_poles = True
me_wall_127.use_remesh_preserve_attributes = False
me_wall_127.update()
me_wall_128 = bpy.data.meshes.new('Wall.128')
me_wall_128.from_pydata([(0.3752, 8.805, 0.0), (0.3752, 8.805, 2.9), (4.199, 8.805, 0.0), (4.199, 8.805, 2.9)], [], [(0, 2, 3, 1)])
me_wall_128.polygons.foreach_set('use_smooth', [True] * 1)
me_wall_128.materials.append(mat_wall2_inside)
me_wall_128.materials.append(mat_wall2_outside)
me_wall_128.materials.append(mat_wall2_cuts)
me_wall_128.materials.append(mat_wall2_alt1)
me_wall_128.materials.append(mat_wall)
me_wall_128.materials.append(mat_wall2_alt3)
me_wall_128.materials.append(mat_wall2_alt4)
me_wall_128.materials.append(mat_wall2_alt5)
me_wall_128.use_remesh_fix_poles = True
me_wall_128.use_remesh_preserve_attributes = False
me_wall_128.update()
me_wall_129 = bpy.data.meshes.new('Wall.129')
me_wall_129.from_pydata([(0.3253, 4.63, 0.0), (0.3253, 4.63, 2.9), (4.149, 4.63, 0.0), (4.149, 4.63, 2.9)], [], [(0, 2, 3, 1)])
me_wall_129.polygons.foreach_set('use_smooth', [True] * 1)
me_wall_129.materials.append(mat_wall2_inside)
me_wall_129.materials.append(mat_wall2_outside)
me_wall_129.materials.append(mat_wall2_cuts)
me_wall_129.materials.append(mat_wall2_alt1)
me_wall_129.materials.append(mat_wall)
me_wall_129.materials.append(mat_wall2_alt3)
me_wall_129.materials.append(mat_wall2_alt4)
me_wall_129.materials.append(mat_wall2_alt5)
me_wall_129.use_remesh_fix_poles = True
me_wall_129.use_remesh_preserve_attributes = False
me_wall_129.update()
me_wall_130 = bpy.data.meshes.new('Wall.130')
me_wall_130.from_pydata([(0.3253, 4.63, 0.0), (0.3253, 4.63, 2.9), (4.149, 4.63, 0.0), (4.149, 4.63, 2.9)], [], [(0, 2, 3, 1)])
me_wall_130.polygons.foreach_set('use_smooth', [True] * 1)
me_wall_130.materials.append(mat_wall2_inside)
me_wall_130.materials.append(mat_wall2_outside)
me_wall_130.materials.append(mat_wall2_cuts)
me_wall_130.materials.append(mat_wall2_alt1)
me_wall_130.materials.append(mat_wall)
me_wall_130.materials.append(mat_wall2_alt3)
me_wall_130.materials.append(mat_wall2_alt4)
me_wall_130.materials.append(mat_wall2_alt5)
me_wall_130.use_remesh_fix_poles = True
me_wall_130.use_remesh_preserve_attributes = False
me_wall_130.update()
me_wall_131 = bpy.data.meshes.new('Wall.131')
me_wall_131.from_pydata([(0.3918, 15.94, 0.0), (0.3918, 15.94, 2.9), (4.215, 15.94, 0.0), (4.215, 15.94, 2.9)], [], [(0, 2, 3, 1)])
me_wall_131.polygons.foreach_set('use_smooth', [True] * 1)
me_wall_131.materials.append(mat_wall2_inside)
me_wall_131.materials.append(mat_wall2_outside)
me_wall_131.materials.append(mat_wall2_cuts)
me_wall_131.materials.append(mat_wall2_alt1)
me_wall_131.materials.append(mat_wall)
me_wall_131.materials.append(mat_wall2_alt3)
me_wall_131.materials.append(mat_wall2_alt4)
me_wall_131.materials.append(mat_wall2_alt5)
me_wall_131.use_remesh_fix_poles = True
me_wall_131.use_remesh_preserve_attributes = False
me_wall_131.update()
me_wall_132 = bpy.data.meshes.new('Wall.132')
me_wall_132.from_pydata([(5.747, 12.86, 0.0), (5.747, 12.86, 2.9), (10.24, 12.86, 0.0), (10.24, 12.86, 2.9)], [], [(0, 2, 3, 1)])
me_wall_132.polygons.foreach_set('use_smooth', [True] * 1)
me_wall_132.materials.append(mat_wall2_inside)
me_wall_132.materials.append(mat_wall2_outside)
me_wall_132.materials.append(mat_wall2_cuts)
me_wall_132.materials.append(mat_wall2_alt1)
me_wall_132.materials.append(mat_wall)
me_wall_132.materials.append(mat_wall2_alt3)
me_wall_132.materials.append(mat_wall2_alt4)
me_wall_132.materials.append(mat_wall2_alt5)
me_wall_132.use_remesh_fix_poles = True
me_wall_132.use_remesh_preserve_attributes = False
me_wall_132.update()
me_wall_133 = bpy.data.meshes.new('Wall.133')
me_wall_133.from_pydata([(17.32, 19.02, 0.0), (17.32, 19.02, 2.9), (20.8, 19.02, 0.0), (20.8, 19.02, 2.9)], [], [(0, 2, 3, 1)])
me_wall_133.polygons.foreach_set('use_smooth', [True] * 1)
me_wall_133.materials.append(mat_wall2_inside)
me_wall_133.materials.append(mat_wall2_outside)
me_wall_133.materials.append(mat_wall2_cuts)
me_wall_133.materials.append(mat_wall2_alt1)
me_wall_133.materials.append(mat_wall)
me_wall_133.materials.append(mat_wall2_alt3)
me_wall_133.materials.append(mat_wall2_alt4)
me_wall_133.materials.append(mat_wall2_alt5)
me_wall_133.use_remesh_fix_poles = True
me_wall_133.use_remesh_preserve_attributes = False
me_wall_133.update()
me_doorfrane = bpy.data.meshes.new('DoorFrane')
me_doorfrane.from_pydata([(-0.5, -0.02667, 0.0), (-0.5, 0.05333, 0.0), (-0.42, 0.05333, 0.0), (-0.5, -0.02667, 2.1), (-0.5, 0.05333, 2.1), (0.5, 0.05333, 2.1), (0.5, -0.02667, 2.1), (0.42, -0.02667, 2.02), (-0.42, 0.05333, 2.02), (0.42, -0.02667, 0.0), (0.5, -0.02667, 0.0), (0.5, 0.05333, 0.0), (0.42, 0.01333, 2.02), (-0.42, 0.01333, 2.02), (-0.42, 0.01333, 0.0), (-0.4, 0.01333, 2.02), (-0.4, 0.01333, 0.0), (-0.4, 0.05333, 2.02), (-0.4, 0.05333, 0.0), (0.42, 0.01333, 0.0), (-0.42, -0.02667, 2.02), (-0.42, -0.02667, 0.0), (0.42, 0.05333, 2.02), (0.42, 0.05333, 0.0), (0.4, 0.05333, 0.0), (0.4, 0.01333, 0.0), (0.4, 0.05333, 2.02), (0.4, 0.01333, 2.0), (0.4, 0.01333, 2.02), (-0.4, 0.05333, 2.0), (-0.4, 0.01333, 2.0), (0.4, 0.05333, 2.0)], [], [(3, 4, 1, 0), (7, 12, 19, 9), (4, 3, 6, 5), (10, 11, 5, 6), (13, 20, 21, 14), (17, 15, 16, 18), (11, 23, 22, 5), (20, 13, 12, 7), (20, 3, 0, 21), (9, 10, 6, 7), (13, 14, 16, 15), (4, 8, 2, 1), (29, 31, 27, 30), (7, 6, 3, 20), (8, 4, 5, 22), (14, 2, 18, 16), (17, 18, 2, 8), (28, 25, 19, 12), (28, 26, 24, 25), (25, 24, 23, 19), (22, 23, 24, 26), (29, 17, 26, 31), (15, 30, 27, 28), (8, 22, 26)])
me_doorfrane.materials.append(mat_door_material)
me_doorfrane.use_remesh_fix_poles = True
me_doorfrane.use_remesh_preserve_attributes = False
me_doorfrane.update()
me_door = bpy.data.meshes.new('Door')
me_door.from_pydata([(-0.836, 0.0, -1.046), (-0.836, 0.034, -1.046), (0.0, 0.034, -1.046), (0.0, 0.0, -1.046), (-0.836, 0.0, 0.964), (-0.836, 0.034, 0.964), (0.0, 0.034, 0.964), (0.0, 0.0, 0.964)], [], [(4, 5, 1, 0), (5, 6, 2, 1), (6, 7, 3, 2), (7, 4, 0, 3), (0, 1, 2, 3), (7, 6, 5, 4)])
me_door.materials.append(mat_door_material)
me_door.use_remesh_fix_poles = True
me_door.use_remesh_preserve_attributes = False
me_door.update()
me_handle_front = bpy.data.meshes.new('Handle_Front')
me_handle_front.from_pydata([(-0.03019, -0.002781, -0.03282), (-0.04255, -0.002942, -0.01332), (-0.0435, -0.003072, 0.009742), (-0.03279, -0.003135, 0.03019), (-0.01329, -0.003114, 0.04254), (0.009772, -0.003016, 0.04349), (0.03022, -0.002866, 0.03279), (0.04257, -0.002704, 0.01329), (0.04352, -0.002575, -0.009773), (0.03281, -0.002512, -0.03022), (0.01332, -0.002532, -0.04257), (-0.009746, -0.00263, -0.04352), (-0.02902, -0.01959, -0.03172), (-0.04093, -0.01974, -0.01293), (-0.04184, -0.01987, 0.009297), (-0.03152, -0.01993, 0.029), (-0.01273, -0.01991, 0.04091), (0.009494, -0.01982, 0.04183), (0.0292, -0.01967, 0.03151), (0.04111, -0.01952, 0.01272), (0.04202, -0.01939, -0.009511), (0.0317, -0.01933, -0.02922), (0.01291, -0.01935, -0.04112), (-0.009317, -0.01944, -0.04204), (1.283e-05, -0.002823, -1.534e-05), (-0.01446, -0.01961, -0.01591), (-0.02041, -0.01969, -0.006515), (-0.02087, -0.01975, 0.004593), (-0.01571, -0.01978, 0.01444), (-0.006319, -0.01977, 0.02039), (0.004789, -0.01973, 0.02085), (0.01464, -0.01965, 0.01569), (0.02059, -0.01958, 0.006302), (0.02105, -0.01951, -0.004807), (0.01589, -0.01948, -0.01466), (0.006496, -0.01949, -0.02061), (-0.004612, -0.01954, -0.02106), (-0.01441, -0.0315, -0.01597), (-0.02036, -0.03158, -0.00658), (-0.02082, -0.03164, 0.004529), (-0.01566, -0.03167, 0.01438), (-0.006266, -0.03166, 0.02033), (0.004842, -0.03161, 0.02079), (0.01469, -0.03154, 0.01563), (0.02064, -0.03146, 0.006237), (0.0211, -0.0314, -0.004871), (0.01594, -0.03137, -0.01472), (0.00655, -0.03138, -0.02067), (-0.004559, -0.03143, -0.02113), (-0.01446, -0.02062, -0.01591), (-0.02041, -0.0207, -0.00652), (-0.02086, -0.02076, 0.004588), (-0.01571, -0.02079, 0.01444), (-0.006315, -0.02078, 0.02039), (0.004794, -0.02074, 0.02085), (0.01464, -0.02066, 0.01569), (0.02059, -0.02059, 0.006296), (0.02105, -0.02052, -0.004812), (0.01589, -0.02049, -0.01466), (0.006501, -0.0205, -0.02061), (-0.004608, -0.02055, -0.02107), (-0.01216, -0.0315, -0.01353), (-0.01719, -0.03157, -0.00559), (-0.01758, -0.03162, 0.003803), (-0.01322, -0.03165, 0.01213), (-0.005277, -0.03164, 0.01716), (0.004117, -0.0316, 0.01755), (0.01245, -0.03154, 0.01319), (0.01748, -0.03147, 0.005248), (0.01786, -0.03142, -0.004146), (0.0135, -0.03139, -0.01247), (0.00556, -0.0314, -0.01751), (-0.003833, -0.03144, -0.01789), (-0.01852, -0.009612, -0.005855), (-0.01313, -0.009541, -0.01436), (-0.01894, -0.009668, 0.004205), (-0.01426, -0.009696, 0.01312), (-0.00576, -0.009687, 0.01851), (0.0043, -0.009644, 0.01893), (0.01322, -0.009578, 0.01426), (0.01861, -0.009508, 0.005751), (0.01902, -0.009451, -0.004308), (0.01435, -0.009424, -0.01323), (0.005846, -0.009433, -0.01862), (-0.004214, -0.009476, -0.01903), (-0.01205, -0.02431, -0.01334), (-0.01702, -0.02438, -0.005488), (-0.01741, -0.02443, 0.003796), (-0.0131, -0.02445, 0.01203), (-0.005246, -0.02445, 0.017), (0.004038, -0.02441, 0.01738), (0.01227, -0.02435, 0.01307), (0.01724, -0.02428, 0.005224), (0.01763, -0.02423, -0.004061), (0.01331, -0.0242, -0.01229), (0.005465, -0.02421, -0.01727), (-0.003819, -0.02425, -0.01765), (-0.01189, -0.05946, -0.01353), (-0.01687, -0.05952, -0.005679), (-0.01725, -0.05958, 0.003605), (-0.01294, -0.0596, 0.01184), (-0.005088, -0.05959, 0.01681), (0.004196, -0.05955, 0.01719), (0.01243, -0.05949, 0.01288), (0.0174, -0.05943, 0.005033), (0.01778, -0.05938, -0.004252), (0.01347, -0.05935, -0.01248), (0.005623, -0.05936, -0.01746), (-0.003661, -0.0594, -0.01784), (-0.01184, -0.07237, -0.0136), (-0.01681, -0.07244, -0.00575), (-0.01719, -0.07249, 0.003535), (-0.01288, -0.07252, 0.01177), (-0.00503, -0.07251, 0.01674), (0.004254, -0.07247, 0.01712), (0.01249, -0.07241, 0.01281), (0.01746, -0.07234, 0.004962), (0.01784, -0.07229, -0.004322), (0.01353, -0.07227, -0.01255), (0.005681, -0.07227, -0.01753), (-0.003603, -0.07231, -0.01791), (0.1257, -0.06936, -0.006631), (0.1269, -0.06874, -0.003521), (0.1274, -0.0684, 0.001802), (0.1271, -0.06844, 0.007911), (0.1262, -0.06884, 0.01317), (0.1248, -0.06949, 0.01617), (0.1242, -0.06165, -0.006511), (0.1253, -0.06103, -0.003401), (0.1259, -0.06069, 0.001922), (0.1256, -0.06073, 0.008031), (0.1246, -0.06113, 0.01329), (0.1232, -0.06178, 0.01629), (0.1369, -0.01982, -0.0064), (0.1345, -0.01899, -0.006496), (0.1377, -0.01831, -0.003302), (0.1379, -0.01746, 0.002013), (0.1377, -0.01749, 0.008122), (0.137, -0.0184, 0.01339), (0.136, -0.01995, 0.0164), (0.1336, -0.01912, 0.0163), (0.1352, -0.01748, -0.003398), (0.1355, -0.01662, 0.001918), (0.1352, -0.01666, 0.008026), (0.1345, -0.01757, 0.01329), (0.0003253, -0.07239, -0.0003937)], [], [(24, 0, 1), (24, 1, 2), (24, 2, 3), (24, 3, 4), (24, 4, 5), (24, 5, 6), (24, 6, 7), (24, 7, 8), (24, 8, 9), (24, 9, 10), (24, 10, 11), (11, 0, 24), (0, 12, 13, 1), (1, 13, 14, 2), (2, 14, 15, 3), (3, 15, 16, 4), (4, 16, 17, 5), (5, 17, 18, 6), (6, 18, 19, 7), (7, 19, 20, 8), (8, 20, 21, 9), (9, 21, 22, 10), (10, 22, 23, 11), (12, 0, 11, 23), (13, 12, 25, 26), (14, 13, 26, 27), (15, 14, 27, 28), (16, 15, 28, 29), (17, 16, 29, 30), (18, 17, 30, 31), (19, 18, 31, 32), (20, 19, 32, 33), (21, 20, 33, 34), (22, 21, 34, 35), (23, 22, 35, 36), (12, 23, 36, 25), (25, 49, 50, 26), (49, 37, 38, 50), (26, 50, 51, 27), (50, 38, 39, 51), (27, 51, 52, 28), (51, 39, 40, 52), (28, 52, 53, 29), (52, 40, 41, 53), (29, 53, 54, 30), (53, 41, 42, 54), (30, 54, 55, 31), (54, 42, 43, 55), (31, 55, 56, 32), (55, 43, 44, 56), (32, 56, 57, 33), (56, 44, 45, 57), (33, 57, 58, 34), (57, 45, 46, 58), (34, 58, 59, 35), (58, 46, 47, 59), (35, 59, 60, 36), (59, 47, 48, 60), (36, 60, 49, 25), (60, 48, 37, 49), (38, 37, 61, 62), (39, 38, 62, 63), (40, 39, 63, 64), (41, 40, 64, 65), (42, 41, 65, 66), (43, 42, 66, 67), (44, 43, 67, 68), (45, 44, 68, 69), (46, 45, 69, 70), (47, 46, 70, 71), (48, 47, 71, 72), (37, 48, 72, 61), (62, 61, 74, 73), (63, 62, 73, 75), (64, 63, 75, 76), (65, 64, 76, 77), (66, 65, 77, 78), (67, 66, 78, 79), (68, 67, 79, 80), (69, 68, 80, 81), (70, 69, 81, 82), (71, 70, 82, 83), (72, 71, 83, 84), (61, 72, 84, 74), (86, 85, 97, 98), (87, 86, 98, 99), (88, 87, 99, 100), (89, 88, 100, 101), (90, 89, 101, 102), (91, 90, 102, 103), (92, 91, 103, 104), (93, 92, 104, 105), (94, 93, 105, 106), (95, 94, 106, 107), (96, 95, 107, 108), (97, 85, 96, 108), (98, 97, 109, 110), (99, 98, 110, 111), (100, 99, 111, 112), (101, 100, 112, 113), (102, 101, 113, 114), (108, 107, 119, 120), (108, 120, 109, 97), (119, 107, 127, 121), (118, 119, 121, 122), (117, 118, 122, 123), (116, 117, 123, 124), (115, 116, 124, 125), (114, 115, 125, 126), (102, 114, 126, 132), (107, 106, 128, 127), (106, 105, 129, 128), (105, 104, 130, 129), (104, 103, 131, 130), (103, 102, 132, 131), (121, 127, 134, 133), (122, 121, 133, 135), (123, 122, 135, 136), (124, 123, 136, 137), (125, 124, 137, 138), (126, 125, 138, 139), (132, 126, 139, 140), (127, 128, 141, 134), (128, 129, 142, 141), (129, 130, 143, 142), (130, 131, 144, 143), (131, 132, 140, 144), (138, 144, 140, 139), (137, 143, 144, 138), (136, 142, 143, 137), (135, 141, 142, 136), (133, 134, 141, 135), (110, 109, 145), (111, 110, 145), (112, 111, 145), (113, 112, 145), (114, 113, 145), (115, 114, 145), (116, 115, 145), (117, 116, 145), (118, 117, 145), (119, 118, 145), (120, 119, 145), (109, 120, 145)])
me_handle_front.polygons.foreach_set('use_smooth', [True] * 144)
me_handle_front.materials.append(mat_handle_material)
me_handle_front.use_remesh_fix_poles = True
me_handle_front.use_remesh_preserve_attributes = False
me_handle_front.update()
me_handle_back = bpy.data.meshes.new('Handle_Back')
me_handle_back.from_pydata([(-0.03019, -0.002781, -0.03282), (-0.04255, -0.002942, -0.01332), (-0.0435, -0.003072, 0.009742), (-0.03279, -0.003135, 0.03019), (-0.01329, -0.003114, 0.04254), (0.009772, -0.003016, 0.04349), (0.03022, -0.002866, 0.03279), (0.04257, -0.002704, 0.01329), (0.04352, -0.002575, -0.009773), (0.03281, -0.002512, -0.03022), (0.01332, -0.002532, -0.04257), (-0.009746, -0.00263, -0.04352), (-0.02902, -0.01959, -0.03172), (-0.04093, -0.01974, -0.01293), (-0.04184, -0.01987, 0.009297), (-0.03152, -0.01993, 0.029), (-0.01273, -0.01991, 0.04091), (0.009494, -0.01982, 0.04183), (0.0292, -0.01967, 0.03151), (0.04111, -0.01952, 0.01272), (0.04202, -0.01939, -0.009511), (0.0317, -0.01933, -0.02922), (0.01291, -0.01935, -0.04112), (-0.009317, -0.01944, -0.04204), (1.283e-05, -0.002823, -1.534e-05), (-0.01446, -0.01961, -0.01591), (-0.02041, -0.01969, -0.006515), (-0.02087, -0.01975, 0.004593), (-0.01571, -0.01978, 0.01444), (-0.006319, -0.01977, 0.02039), (0.004789, -0.01973, 0.02085), (0.01464, -0.01965, 0.01569), (0.02059, -0.01958, 0.006302), (0.02105, -0.01951, -0.004807), (0.01589, -0.01948, -0.01466), (0.006496, -0.01949, -0.02061), (-0.004612, -0.01954, -0.02106), (-0.01441, -0.0315, -0.01597), (-0.02036, -0.03158, -0.00658), (-0.02082, -0.03164, 0.004529), (-0.01566, -0.03167, 0.01438), (-0.006266, -0.03166, 0.02033), (0.004842, -0.03161, 0.02079), (0.01469, -0.03154, 0.01563), (0.02064, -0.03146, 0.006237), (0.0211, -0.0314, -0.004871), (0.01594, -0.03137, -0.01472), (0.00655, -0.03138, -0.02067), (-0.004559, -0.03143, -0.02113), (-0.01446, -0.02062, -0.01591), (-0.02041, -0.0207, -0.00652), (-0.02086, -0.02076, 0.004588), (-0.01571, -0.02079, 0.01444), (-0.006315, -0.02078, 0.02039), (0.004794, -0.02074, 0.02085), (0.01464, -0.02066, 0.01569), (0.02059, -0.02059, 0.006296), (0.02105, -0.02052, -0.004812), (0.01589, -0.02049, -0.01466), (0.006501, -0.0205, -0.02061), (-0.004608, -0.02055, -0.02107), (-0.01216, -0.0315, -0.01353), (-0.01719, -0.03157, -0.00559), (-0.01758, -0.03162, 0.003803), (-0.01322, -0.03165, 0.01213), (-0.005277, -0.03164, 0.01716), (0.004117, -0.0316, 0.01755), (0.01245, -0.03154, 0.01319), (0.01748, -0.03147, 0.005248), (0.01786, -0.03142, -0.004146), (0.0135, -0.03139, -0.01247), (0.00556, -0.0314, -0.01751), (-0.003833, -0.03144, -0.01789), (-0.01852, -0.009612, -0.005855), (-0.01313, -0.009541, -0.01436), (-0.01894, -0.009668, 0.004205), (-0.01426, -0.009696, 0.01312), (-0.00576, -0.009687, 0.01851), (0.0043, -0.009644, 0.01893), (0.01322, -0.009578, 0.01426), (0.01861, -0.009508, 0.005751), (0.01902, -0.009451, -0.004308), (0.01435, -0.009424, -0.01323), (0.005846, -0.009433, -0.01862), (-0.004214, -0.009476, -0.01903), (-0.01205, -0.02431, -0.01334), (-0.01702, -0.02438, -0.005488), (-0.01741, -0.02443, 0.003796), (-0.0131, -0.02445, 0.01203), (-0.005246, -0.02445, 0.017), (0.004038, -0.02441, 0.01738), (0.01227, -0.02435, 0.01307), (0.01724, -0.02428, 0.005224), (0.01763, -0.02423, -0.004061), (0.01331, -0.0242, -0.01229), (0.005465, -0.02421, -0.01727), (-0.003819, -0.02425, -0.01765), (-0.01189, -0.05946, -0.01353), (-0.01687, -0.05952, -0.005679), (-0.01725, -0.05958, 0.003605), (-0.01294, -0.0596, 0.01184), (-0.005088, -0.05959, 0.01681), (0.004196, -0.05955, 0.01719), (0.01243, -0.05949, 0.01288), (0.0174, -0.05943, 0.005033), (0.01778, -0.05938, -0.004252), (0.01347, -0.05935, -0.01248), (0.005623, -0.05936, -0.01746), (-0.003661, -0.0594, -0.01784), (-0.01184, -0.07237, -0.0136), (-0.01681, -0.07244, -0.00575), (-0.01719, -0.07249, 0.003535), (-0.01288, -0.07252, 0.01177), (-0.00503, -0.07251, 0.01674), (0.004254, -0.07247, 0.01712), (0.01249, -0.07241, 0.01281), (0.01746, -0.07234, 0.004962), (0.01784, -0.07229, -0.004322), (0.01353, -0.07227, -0.01255), (0.005681, -0.07227, -0.01753), (-0.003603, -0.07231, -0.01791), (0.1257, -0.06936, -0.006631), (0.1269, -0.06874, -0.003521), (0.1274, -0.0684, 0.001802), (0.1271, -0.06844, 0.007911), (0.1262, -0.06884, 0.01317), (0.1248, -0.06949, 0.01617), (0.1242, -0.06165, -0.006511), (0.1253, -0.06103, -0.003401), (0.1259, -0.06069, 0.001922), (0.1256, -0.06073, 0.008031), (0.1246, -0.06113, 0.01329), (0.1232, -0.06178, 0.01629), (0.1369, -0.01982, -0.0064), (0.1345, -0.01899, -0.006496), (0.1377, -0.01831, -0.003302), (0.1379, -0.01746, 0.002013), (0.1377, -0.01749, 0.008122), (0.137, -0.0184, 0.01339), (0.136, -0.01995, 0.0164), (0.1336, -0.01912, 0.0163), (0.1352, -0.01748, -0.003398), (0.1355, -0.01662, 0.001918), (0.1352, -0.01666, 0.008026), (0.1345, -0.01757, 0.01329), (0.0003253, -0.07239, -0.0003937)], [], [(24, 0, 1), (24, 1, 2), (24, 2, 3), (24, 3, 4), (24, 4, 5), (24, 5, 6), (24, 6, 7), (24, 7, 8), (24, 8, 9), (24, 9, 10), (24, 10, 11), (11, 0, 24), (0, 12, 13, 1), (1, 13, 14, 2), (2, 14, 15, 3), (3, 15, 16, 4), (4, 16, 17, 5), (5, 17, 18, 6), (6, 18, 19, 7), (7, 19, 20, 8), (8, 20, 21, 9), (9, 21, 22, 10), (10, 22, 23, 11), (12, 0, 11, 23), (13, 12, 25, 26), (14, 13, 26, 27), (15, 14, 27, 28), (16, 15, 28, 29), (17, 16, 29, 30), (18, 17, 30, 31), (19, 18, 31, 32), (20, 19, 32, 33), (21, 20, 33, 34), (22, 21, 34, 35), (23, 22, 35, 36), (12, 23, 36, 25), (25, 49, 50, 26), (49, 37, 38, 50), (26, 50, 51, 27), (50, 38, 39, 51), (27, 51, 52, 28), (51, 39, 40, 52), (28, 52, 53, 29), (52, 40, 41, 53), (29, 53, 54, 30), (53, 41, 42, 54), (30, 54, 55, 31), (54, 42, 43, 55), (31, 55, 56, 32), (55, 43, 44, 56), (32, 56, 57, 33), (56, 44, 45, 57), (33, 57, 58, 34), (57, 45, 46, 58), (34, 58, 59, 35), (58, 46, 47, 59), (35, 59, 60, 36), (59, 47, 48, 60), (36, 60, 49, 25), (60, 48, 37, 49), (38, 37, 61, 62), (39, 38, 62, 63), (40, 39, 63, 64), (41, 40, 64, 65), (42, 41, 65, 66), (43, 42, 66, 67), (44, 43, 67, 68), (45, 44, 68, 69), (46, 45, 69, 70), (47, 46, 70, 71), (48, 47, 71, 72), (37, 48, 72, 61), (62, 61, 74, 73), (63, 62, 73, 75), (64, 63, 75, 76), (65, 64, 76, 77), (66, 65, 77, 78), (67, 66, 78, 79), (68, 67, 79, 80), (69, 68, 80, 81), (70, 69, 81, 82), (71, 70, 82, 83), (72, 71, 83, 84), (61, 72, 84, 74), (86, 85, 97, 98), (87, 86, 98, 99), (88, 87, 99, 100), (89, 88, 100, 101), (90, 89, 101, 102), (91, 90, 102, 103), (92, 91, 103, 104), (93, 92, 104, 105), (94, 93, 105, 106), (95, 94, 106, 107), (96, 95, 107, 108), (97, 85, 96, 108), (98, 97, 109, 110), (99, 98, 110, 111), (100, 99, 111, 112), (101, 100, 112, 113), (102, 101, 113, 114), (108, 107, 119, 120), (108, 120, 109, 97), (119, 107, 127, 121), (118, 119, 121, 122), (117, 118, 122, 123), (116, 117, 123, 124), (115, 116, 124, 125), (114, 115, 125, 126), (102, 114, 126, 132), (107, 106, 128, 127), (106, 105, 129, 128), (105, 104, 130, 129), (104, 103, 131, 130), (103, 102, 132, 131), (121, 127, 134, 133), (122, 121, 133, 135), (123, 122, 135, 136), (124, 123, 136, 137), (125, 124, 137, 138), (126, 125, 138, 139), (132, 126, 139, 140), (127, 128, 141, 134), (128, 129, 142, 141), (129, 130, 143, 142), (130, 131, 144, 143), (131, 132, 140, 144), (138, 144, 140, 139), (137, 143, 144, 138), (136, 142, 143, 137), (135, 141, 142, 136), (133, 134, 141, 135), (110, 109, 145), (111, 110, 145), (112, 111, 145), (113, 112, 145), (114, 113, 145), (115, 114, 145), (116, 115, 145), (117, 116, 145), (118, 117, 145), (119, 118, 145), (120, 119, 145), (109, 120, 145)])
me_handle_back.polygons.foreach_set('use_smooth', [True] * 144)
me_handle_back.materials.append(mat_handle_material)
me_handle_back.use_remesh_fix_poles = True
me_handle_back.use_remesh_preserve_attributes = False
me_handle_back.update()
me_ctrl_hole = bpy.data.meshes.new('CTRL_Hole')
me_ctrl_hole.from_pydata([(-0.5, 0.0, 0.0), (-0.5, 0.24, 0.0), (0.5, 0.24, 0.0), (0.5, 0.0, 0.0), (-0.5, 0.0, 2.1), (-0.5, 0.24, 2.1), (0.5, 0.24, 2.1), (0.5, 0.0, 2.1)], [], [(0, 1, 2, 3), (0, 4, 5, 1), (1, 5, 6, 2), (3, 7, 4, 0), (2, 6, 7, 3), (5, 4, 7, 6)])
me_ctrl_hole.materials.append(mat_hidden_material)
me_ctrl_hole.use_remesh_fix_poles = True
me_ctrl_hole.use_remesh_preserve_attributes = False
me_ctrl_hole.update()
me_ctrl_baseboard = bpy.data.meshes.new('CTRL_Baseboard')
me_ctrl_baseboard.from_pydata([(-0.5, 0.0, 0.0), (-0.5, 0.4, 0.0), (0.5, 0.4, 0.0), (0.5, 0.0, 0.0), (-0.5, 0.0, 0.4), (-0.5, 0.4, 0.4), (0.5, 0.4, 0.4), (0.5, 0.0, 0.4)], [], [(0, 4, 5, 1), (2, 6, 7, 3)])
me_ctrl_baseboard.materials.append(mat_hidden_material)
me_ctrl_baseboard.use_remesh_fix_poles = True
me_ctrl_baseboard.use_remesh_preserve_attributes = False
me_ctrl_baseboard.update()
me_wall_134 = bpy.data.meshes.new('Wall.134')
me_wall_134.from_pydata([(4.332, 18.6, 0.0), (4.332, 18.6, 2.9), (5.764, 18.6, 0.0), (5.764, 18.6, 2.9)], [], [(0, 2, 3, 1)])
me_wall_134.polygons.foreach_set('use_smooth', [True] * 1)
me_wall_134.materials.append(mat_wall2_inside)
me_wall_134.materials.append(mat_wall2_outside)
me_wall_134.materials.append(mat_wall2_cuts)
me_wall_134.materials.append(mat_wall2_alt1)
me_wall_134.materials.append(mat_wall)
me_wall_134.materials.append(mat_wall2_alt3)
me_wall_134.materials.append(mat_wall2_alt4)
me_wall_134.materials.append(mat_wall2_alt5)
me_wall_134.use_remesh_fix_poles = True
me_wall_134.use_remesh_preserve_attributes = False
me_wall_134.update()
me_wall_135 = bpy.data.meshes.new('Wall.135')
me_wall_135.from_pydata([(9.533, 14.47, 0.0), (9.533, 14.47, 2.9), (8.91, 14.47, 0.0), (8.91, 14.47, 2.9), (8.91, 15.19, 0.0), (8.91, 15.19, 2.9)], [], [(0, 2, 3, 1), (2, 4, 5, 3)])
me_wall_135.polygons.foreach_set('use_smooth', [True] * 2)
me_wall_135.materials.append(mat_wall2_inside)
me_wall_135.materials.append(mat_wall2_outside)
me_wall_135.materials.append(mat_wall2_cuts)
me_wall_135.materials.append(mat_wall2_alt1)
me_wall_135.materials.append(mat_wall)
me_wall_135.materials.append(mat_wall2_alt3)
me_wall_135.materials.append(mat_wall2_alt4)
me_wall_135.materials.append(mat_wall2_alt5)
me_wall_135.use_remesh_fix_poles = True
me_wall_135.use_remesh_preserve_attributes = False
me_wall_135.update()
me_wall_136 = bpy.data.meshes.new('Wall.136')
me_wall_136.from_pydata([(18.1, 18.48, 0.0), (18.1, 18.48, 2.9), (17.47, 18.48, 0.0), (17.47, 18.48, 2.9), (17.47, 19.2, 0.0), (17.47, 19.2, 2.9)], [], [(0, 2, 3, 1), (2, 4, 5, 3)])
me_wall_136.polygons.foreach_set('use_smooth', [True] * 2)
me_wall_136.materials.append(mat_wall2_inside)
me_wall_136.materials.append(mat_wall2_outside)
me_wall_136.materials.append(mat_wall2_cuts)
me_wall_136.materials.append(mat_wall2_alt1)
me_wall_136.materials.append(mat_wall)
me_wall_136.materials.append(mat_wall2_alt3)
me_wall_136.materials.append(mat_wall2_alt4)
me_wall_136.materials.append(mat_wall2_alt5)
me_wall_136.use_remesh_fix_poles = True
me_wall_136.use_remesh_preserve_attributes = False
me_wall_136.update()

# ---- objects
ob_toplevel_001 = bpy.data.objects.new('TopLevel.001', me_toplevel_002)
ob_wall_062 = bpy.data.objects.new('Wall.062', me_wall_102)
ob_archipack_snap_helper_016 = bpy.data.objects.new('Archipack_snap_helper.016', me_archipack_snap_helper_033)
ob_archipack_snap_helper_017 = bpy.data.objects.new('Archipack_snap_helper.017', me_archipack_snap_helper_034)
ob_archipack_snap_helper_018 = bpy.data.objects.new('Archipack_snap_helper.018', me_archipack_snap_helper_035)
ob_archipack_snap_helper_019 = bpy.data.objects.new('Archipack_snap_helper.019', me_archipack_snap_helper_036)
ob_archipack_snap_helper_020 = bpy.data.objects.new('Archipack_snap_helper.020', me_archipack_snap_helper_037)
ob_archipack_snap_helper_021 = bpy.data.objects.new('Archipack_snap_helper.021', me_archipack_snap_helper_038)
ob_archipack_snap_helper_022 = bpy.data.objects.new('Archipack_snap_helper.022', me_archipack_snap_helper_039)
ob_archipack_snap_helper_023 = bpy.data.objects.new('Archipack_snap_helper.023', me_archipack_snap_helper_040)
ob_archipack_snap_helper_024 = bpy.data.objects.new('Archipack_snap_helper.024', me_archipack_snap_helper_041)
ob_archipack_snap_helper_025 = bpy.data.objects.new('Archipack_snap_helper.025', me_archipack_snap_helper_042)
ob_archipack_snap_helper_026 = bpy.data.objects.new('Archipack_snap_helper.026', me_archipack_snap_helper_043)
ob_archipack_snap_helper_027 = bpy.data.objects.new('Archipack_snap_helper.027', me_archipack_snap_helper_044)
ob_archipack_snap_helper_028 = bpy.data.objects.new('Archipack_snap_helper.028', me_archipack_snap_helper_045)
ob_archipack_snap_helper_029 = bpy.data.objects.new('Archipack_snap_helper.029', me_archipack_snap_helper_046)
ob_archipack_snap_helper_030 = bpy.data.objects.new('Archipack_snap_helper.030', me_archipack_snap_helper_047)
ob_cube_004 = bpy.data.objects.new('Cube.004', me_cube_004)
ob_sun_001 = bpy.data.objects.new('Sun.001', light_sun_002)
ob_window = bpy.data.objects.new('Window', me_window)
ob_window_group = bpy.data.objects.new('Window_Group', None)
ob_ctrl_hole_001 = bpy.data.objects.new('CTRL_Hole.001', me_ctrl_hole_001)
ob_window_001 = bpy.data.objects.new('Window.001', me_window_001)
ob_window_group_001 = bpy.data.objects.new('Window_Group.001', None)
ob_ctrl_hole_002 = bpy.data.objects.new('CTRL_Hole.002', me_ctrl_hole_002)
ob_window_002 = bpy.data.objects.new('Window.002', me_window_002)
ob_window_group_002 = bpy.data.objects.new('Window_Group.002', None)
ob_ctrl_hole_003 = bpy.data.objects.new('CTRL_Hole.003', me_ctrl_hole_003)
ob_window_003 = bpy.data.objects.new('Window.003', me_window_003)
ob_window_group_003 = bpy.data.objects.new('Window_Group.003', None)
ob_ctrl_hole_004 = bpy.data.objects.new('CTRL_Hole.004', me_ctrl_hole_004)
ob_wall_063 = bpy.data.objects.new('Wall.063', me_wall_103)
ob_archipack_snap_helper_031 = bpy.data.objects.new('Archipack_snap_helper.031', me_archipack_snap_helper_048)
ob_wall_064 = bpy.data.objects.new('Wall.064', me_wall_104)
ob_wall_065 = bpy.data.objects.new('Wall.065', me_wall_105)
ob_wall_066 = bpy.data.objects.new('Wall.066', me_wall_106)
ob_wall_067 = bpy.data.objects.new('Wall.067', me_wall_107)
ob_wall_068 = bpy.data.objects.new('Wall.068', me_wall_108)
ob_wall_069 = bpy.data.objects.new('Wall.069', me_wall_109)
ob_wall_070 = bpy.data.objects.new('Wall.070', me_wall_110)
ob_wall_071 = bpy.data.objects.new('Wall.071', me_wall_111)
ob_wall_072 = bpy.data.objects.new('Wall.072', me_wall_112)
ob_wall_073 = bpy.data.objects.new('Wall.073', me_wall_113)
ob_wall_074 = bpy.data.objects.new('Wall.074', me_wall_114)
ob_wall_075 = bpy.data.objects.new('Wall.075', me_wall_115)
ob_wall_076 = bpy.data.objects.new('Wall.076', me_wall_116)
ob_wall_077 = bpy.data.objects.new('Wall.077', me_wall_117)
ob_wall_078 = bpy.data.objects.new('Wall.078', me_wall_118)
ob_wall_079 = bpy.data.objects.new('Wall.079', me_wall_119)
ob_wall_080 = bpy.data.objects.new('Wall.080', me_wall_120)
ob_wall_081 = bpy.data.objects.new('Wall.081', me_wall_121)
ob_wall_082 = bpy.data.objects.new('Wall.082', me_wall_122)
ob_wall_083 = bpy.data.objects.new('Wall.083', me_wall_123)
ob_wall_084 = bpy.data.objects.new('Wall.084', me_wall_124)
ob_wall_085 = bpy.data.objects.new('Wall.085', me_wall_125)
ob_wall_086 = bpy.data.objects.new('Wall.086', me_wall_126)
ob_wall_087 = bpy.data.objects.new('Wall.087', me_wall_127)
ob_wall_088 = bpy.data.objects.new('Wall.088', me_wall_128)
ob_wall_089 = bpy.data.objects.new('Wall.089', me_wall_129)
ob_wall_090 = bpy.data.objects.new('Wall.090', me_wall_130)
ob_wall_091 = bpy.data.objects.new('Wall.091', me_wall_131)
ob_wall_092 = bpy.data.objects.new('Wall.092', me_wall_132)
ob_wall_093 = bpy.data.objects.new('Wall.093', me_wall_133)
ob_doorframe = bpy.data.objects.new('DoorFrame', me_doorfrane)
ob_door = bpy.data.objects.new('Door', me_door)
ob_handle_front = bpy.data.objects.new('Handle_Front', me_handle_front)
ob_handle_back = bpy.data.objects.new('Handle_Back', me_handle_back)
ob_door_group = bpy.data.objects.new('Door_Group', None)
ob_ctrl_hole = bpy.data.objects.new('CTRL_Hole', me_ctrl_hole)
ob_ctrl_baseboard = bpy.data.objects.new('CTRL_Baseboard', me_ctrl_baseboard)
ob_wall_094 = bpy.data.objects.new('Wall.094', me_wall_134)
ob_wall_095 = bpy.data.objects.new('Wall.095', me_wall_135)
ob_wall_096 = bpy.data.objects.new('Wall.096', me_wall_136)

# ---- transforms, parenting, visibility, modifiers, constraints
ob_toplevel_001.location = (0.0, 0.0, 0.0)
ob_wall_062.location = (0.0, 0.0, 0.0)
_m = ob_wall_062.modifiers.new('Boolean', 'BOOLEAN')
_m.object = ob_ctrl_hole_001
_m = ob_wall_062.modifiers.new('Boolean.001', 'BOOLEAN')
_m.object = ob_ctrl_hole_002
_m = ob_wall_062.modifiers.new('Boolean.002', 'BOOLEAN')
_m.object = ob_ctrl_hole_004
_m = ob_wall_062.modifiers.new('Boolean.003', 'BOOLEAN')
_m.object = ob_ctrl_hole_003
_m = ob_wall_062.modifiers.new('Auto Smooth', 'NODES')
_m.node_group = ng_auto_smooth
_gi = [s.identifier for s in ng_auto_smooth.interface.items_tree if s.item_type == 'SOCKET' and s.in_out == 'INPUT']
_m[_gi[1]] = 0.2094  # Angle
ob_archipack_snap_helper_016.location = (0.0, 0.0, 0.0)
ob_archipack_snap_helper_017.location = (0.0, 0.0, 0.0)
ob_archipack_snap_helper_018.location = (0.0, 0.0, 0.0)
ob_archipack_snap_helper_019.location = (0.0, 0.0, 0.0)
ob_archipack_snap_helper_020.location = (0.0, 0.0, 0.0)
ob_archipack_snap_helper_021.location = (0.0, 0.0, 0.0)
ob_archipack_snap_helper_022.location = (0.0, 0.0, 0.0)
ob_archipack_snap_helper_023.location = (0.0, 0.0, 0.0)
ob_archipack_snap_helper_024.location = (0.0, 0.0, 0.0)
ob_archipack_snap_helper_025.location = (0.0, 0.0, 0.0)
ob_archipack_snap_helper_026.location = (0.0, 0.0, 0.0)
ob_archipack_snap_helper_027.location = (0.0, 0.0, 0.0)
ob_archipack_snap_helper_028.location = (0.0, 0.0, 0.0)
ob_archipack_snap_helper_029.location = (0.0, 0.0, 0.0)
ob_archipack_snap_helper_030.location = (0.0, 0.0, 0.0)
ob_cube_004.location = (0.0, 0.0, 0.0)
ob_cube_004.display_type = 'WIRE'
ob_sun_001.location = (2.981, 14.27, 24.6)
ob_sun_001.rotation_euler = (-0.1925, -0.4331, 0.08162)
ob_window.parent = ob_window_group
ob_window.matrix_parent_inverse = Matrix(((1.0, -0.0, -0.0, -15.25), (-0.0, 1.0, 0.0, 7.105), (-0.0, -0.0, 1.0, -0.5583), (-0.0, 0.0, -0.0, 1.0)))
ob_window.location = (15.25, -7.105, 0.5583)
ob_window.lock_location = (True, True, True)
ob_window.lock_rotation = (True, True, True)
ob_window_group.location = (15.19, 8.45, 0.5583)
ob_window_group.rotation_euler = (0.0, -0.0, 6.283)
ob_ctrl_hole_001.parent = ob_window_group
ob_ctrl_hole_001.location = (0.0, 0.0, 0.0)
ob_ctrl_hole_001.hide_render = True
ob_ctrl_hole_001.visible_camera = False
ob_ctrl_hole_001.visible_diffuse = False
ob_ctrl_hole_001.visible_glossy = False
ob_ctrl_hole_001.visible_transmission = False
ob_ctrl_hole_001.display_type = 'WIRE'
ob_window_001.parent = ob_window_group_001
ob_window_001.matrix_parent_inverse = Matrix(((1.0, -0.0, -0.0, -15.25), (-0.0, 1.0, 0.0, 7.105), (-0.0, -0.0, 1.0, -0.5583), (-0.0, 0.0, -0.0, 1.0)))
ob_window_001.location = (15.25, -7.105, 0.5583)
ob_window_001.lock_location = (True, True, True)
ob_window_001.lock_rotation = (True, True, True)
ob_window_group_001.location = (17.64, 8.45, 0.5583)
ob_window_group_001.rotation_euler = (0.0, -0.0, 6.283)
ob_ctrl_hole_002.parent = ob_window_group_001
ob_ctrl_hole_002.location = (0.0, 0.0, 0.0)
ob_ctrl_hole_002.hide_render = True
ob_ctrl_hole_002.visible_camera = False
ob_ctrl_hole_002.visible_diffuse = False
ob_ctrl_hole_002.visible_glossy = False
ob_ctrl_hole_002.visible_transmission = False
ob_ctrl_hole_002.display_type = 'WIRE'
ob_window_002.parent = ob_window_group_002
ob_window_002.matrix_parent_inverse = Matrix(((1.0, -0.0, -0.0, -15.25), (-0.0, 1.0, 0.0, 7.105), (-0.0, -0.0, 1.0, -0.5583), (-0.0, 0.0, -0.0, 1.0)))
ob_window_002.location = (15.25, -7.105, 0.5583)
ob_window_002.lock_location = (True, True, True)
ob_window_002.lock_rotation = (True, True, True)
ob_window_group_002.location = (20.12, 8.45, 0.5583)
ob_window_group_002.rotation_euler = (0.0, -0.0, 6.283)
ob_ctrl_hole_003.parent = ob_window_group_002
ob_ctrl_hole_003.location = (0.0, 0.0, 0.0)
ob_ctrl_hole_003.hide_render = True
ob_ctrl_hole_003.visible_camera = False
ob_ctrl_hole_003.visible_diffuse = False
ob_ctrl_hole_003.visible_glossy = False
ob_ctrl_hole_003.visible_transmission = False
ob_ctrl_hole_003.display_type = 'WIRE'
ob_window_003.parent = ob_window_group_003
ob_window_003.matrix_parent_inverse = Matrix(((1.0, -0.0, -0.0, -15.25), (-0.0, 1.0, 0.0, 7.105), (-0.0, -0.0, 1.0, -0.5583), (-0.0, 0.0, -0.0, 1.0)))
ob_window_003.location = (15.25, -7.105, 0.5583)
ob_window_003.lock_location = (True, True, True)
ob_window_003.lock_rotation = (True, True, True)
ob_window_group_003.location = (12.77, 8.45, 0.5583)
ob_window_group_003.rotation_euler = (0.0, -0.0, 6.283)
ob_ctrl_hole_004.parent = ob_window_group_003
ob_ctrl_hole_004.location = (0.0, 0.0, 0.0)
ob_ctrl_hole_004.hide_render = True
ob_ctrl_hole_004.visible_camera = False
ob_ctrl_hole_004.visible_diffuse = False
ob_ctrl_hole_004.visible_glossy = False
ob_ctrl_hole_004.visible_transmission = False
ob_ctrl_hole_004.display_type = 'WIRE'
ob_wall_063.location = (0.0, 0.0, 0.0)
_m = ob_wall_063.modifiers.new('Wall', 'SOLIDIFY')
_m.thickness = 0.2
_m.material_offset = 1
_m.material_offset_rim = 2
_m.use_even_offset = True
_m.use_quality_normals = True
_m = ob_wall_063.modifiers.new('Auto Smooth', 'NODES')
_m.node_group = ng_auto_smooth
_gi = [s.identifier for s in ng_auto_smooth.interface.items_tree if s.item_type == 'SOCKET' and s.in_out == 'INPUT']
_m[_gi[1]] = 0.2094  # Angle
ob_archipack_snap_helper_031.location = (0.0, 0.0, 0.0)
ob_wall_064.location = (0.0, 0.0, 0.0)
_m = ob_wall_064.modifiers.new('Wall', 'SOLIDIFY')
_m.thickness = 0.2
_m.material_offset = 1
_m.material_offset_rim = 2
_m.use_even_offset = True
_m.use_quality_normals = True
_m = ob_wall_064.modifiers.new('Auto Smooth', 'NODES')
_m.node_group = ng_auto_smooth
_gi = [s.identifier for s in ng_auto_smooth.interface.items_tree if s.item_type == 'SOCKET' and s.in_out == 'INPUT']
_m[_gi[1]] = 0.2094  # Angle
ob_wall_065.location = (0.0, 0.0, 0.0)
_m = ob_wall_065.modifiers.new('Wall', 'SOLIDIFY')
_m.thickness = 0.2
_m.material_offset = 1
_m.material_offset_rim = 2
_m.use_even_offset = True
_m.use_quality_normals = True
_m = ob_wall_065.modifiers.new('Boolean', 'BOOLEAN')
_m.object = ob_cube_004
_m = ob_wall_065.modifiers.new('Auto Smooth', 'NODES')
_m.node_group = ng_auto_smooth
_gi = [s.identifier for s in ng_auto_smooth.interface.items_tree if s.item_type == 'SOCKET' and s.in_out == 'INPUT']
_m[_gi[1]] = 0.2094  # Angle
ob_wall_066.location = (0.0, 0.0, 0.0)
_m = ob_wall_066.modifiers.new('Wall', 'SOLIDIFY')
_m.thickness = 0.2
_m.material_offset = 1
_m.material_offset_rim = 2
_m.use_even_offset = True
_m.use_quality_normals = True
_m = ob_wall_066.modifiers.new('Auto Smooth', 'NODES')
_m.node_group = ng_auto_smooth
_gi = [s.identifier for s in ng_auto_smooth.interface.items_tree if s.item_type == 'SOCKET' and s.in_out == 'INPUT']
_m[_gi[1]] = 0.2094  # Angle
ob_wall_067.location = (0.0, 0.0, 0.0)
_m = ob_wall_067.modifiers.new('Wall', 'SOLIDIFY')
_m.thickness = 0.2
_m.material_offset = 1
_m.material_offset_rim = 2
_m.use_even_offset = True
_m.use_quality_normals = True
_m = ob_wall_067.modifiers.new('Auto Smooth', 'NODES')
_m.node_group = ng_auto_smooth
_gi = [s.identifier for s in ng_auto_smooth.interface.items_tree if s.item_type == 'SOCKET' and s.in_out == 'INPUT']
_m[_gi[1]] = 0.2094  # Angle
ob_wall_068.location = (0.0, 0.0, 0.0)
_m = ob_wall_068.modifiers.new('Wall', 'SOLIDIFY')
_m.thickness = 0.2
_m.material_offset = 1
_m.material_offset_rim = 2
_m.use_even_offset = True
_m.use_quality_normals = True
_m = ob_wall_068.modifiers.new('Auto Smooth', 'NODES')
_m.node_group = ng_auto_smooth
_gi = [s.identifier for s in ng_auto_smooth.interface.items_tree if s.item_type == 'SOCKET' and s.in_out == 'INPUT']
_m[_gi[1]] = 0.2094  # Angle
ob_wall_069.location = (0.0, 0.0, 0.0)
_m = ob_wall_069.modifiers.new('Wall', 'SOLIDIFY')
_m.thickness = 0.2
_m.material_offset = 1
_m.material_offset_rim = 2
_m.use_even_offset = True
_m.use_quality_normals = True
_m = ob_wall_069.modifiers.new('Auto Smooth', 'NODES')
_m.node_group = ng_auto_smooth
_gi = [s.identifier for s in ng_auto_smooth.interface.items_tree if s.item_type == 'SOCKET' and s.in_out == 'INPUT']
_m[_gi[1]] = 0.2094  # Angle
ob_wall_070.location = (0.0, 0.0, 0.0)
_m = ob_wall_070.modifiers.new('Wall', 'SOLIDIFY')
_m.thickness = 0.2
_m.material_offset = 1
_m.material_offset_rim = 2
_m.use_even_offset = True
_m.use_quality_normals = True
_m = ob_wall_070.modifiers.new('Auto Smooth', 'NODES')
_m.node_group = ng_auto_smooth
_gi = [s.identifier for s in ng_auto_smooth.interface.items_tree if s.item_type == 'SOCKET' and s.in_out == 'INPUT']
_m[_gi[1]] = 0.2094  # Angle
ob_wall_071.location = (0.0, 0.0, 0.0)
_m = ob_wall_071.modifiers.new('Wall', 'SOLIDIFY')
_m.thickness = 0.2
_m.material_offset = 1
_m.material_offset_rim = 2
_m.use_even_offset = True
_m.use_quality_normals = True
_m = ob_wall_071.modifiers.new('Auto Smooth', 'NODES')
_m.node_group = ng_auto_smooth
_gi = [s.identifier for s in ng_auto_smooth.interface.items_tree if s.item_type == 'SOCKET' and s.in_out == 'INPUT']
_m[_gi[1]] = 0.2094  # Angle
ob_wall_072.location = (0.0, 0.0, 0.0)
_m = ob_wall_072.modifiers.new('Wall', 'SOLIDIFY')
_m.thickness = 0.2
_m.material_offset = 1
_m.material_offset_rim = 2
_m.use_even_offset = True
_m.use_quality_normals = True
_m = ob_wall_072.modifiers.new('Auto Smooth', 'NODES')
_m.node_group = ng_auto_smooth
_gi = [s.identifier for s in ng_auto_smooth.interface.items_tree if s.item_type == 'SOCKET' and s.in_out == 'INPUT']
_m[_gi[1]] = 0.2094  # Angle
ob_wall_073.location = (0.0, 0.0, 0.0)
_m = ob_wall_073.modifiers.new('Wall', 'SOLIDIFY')
_m.thickness = 0.2
_m.material_offset = 1
_m.material_offset_rim = 2
_m.use_even_offset = True
_m.use_quality_normals = True
_m = ob_wall_073.modifiers.new('Auto Smooth', 'NODES')
_m.node_group = ng_auto_smooth
_gi = [s.identifier for s in ng_auto_smooth.interface.items_tree if s.item_type == 'SOCKET' and s.in_out == 'INPUT']
_m[_gi[1]] = 0.2094  # Angle
ob_wall_074.location = (0.0, 0.0, 0.0)
_m = ob_wall_074.modifiers.new('Wall', 'SOLIDIFY')
_m.thickness = 0.2
_m.material_offset = 1
_m.material_offset_rim = 2
_m.use_even_offset = True
_m.use_quality_normals = True
_m = ob_wall_074.modifiers.new('Auto Smooth', 'NODES')
_m.node_group = ng_auto_smooth
_gi = [s.identifier for s in ng_auto_smooth.interface.items_tree if s.item_type == 'SOCKET' and s.in_out == 'INPUT']
_m[_gi[1]] = 0.2094  # Angle
ob_wall_075.location = (0.0, 0.0, 0.0)
_m = ob_wall_075.modifiers.new('Wall', 'SOLIDIFY')
_m.thickness = 0.2
_m.material_offset = 1
_m.material_offset_rim = 2
_m.use_even_offset = True
_m.use_quality_normals = True
_m = ob_wall_075.modifiers.new('Auto Smooth', 'NODES')
_m.node_group = ng_auto_smooth
_gi = [s.identifier for s in ng_auto_smooth.interface.items_tree if s.item_type == 'SOCKET' and s.in_out == 'INPUT']
_m[_gi[1]] = 0.2094  # Angle
ob_wall_076.location = (0.0, 0.0, 0.0)
_m = ob_wall_076.modifiers.new('Wall', 'SOLIDIFY')
_m.thickness = 0.2
_m.material_offset = 1
_m.material_offset_rim = 2
_m.use_even_offset = True
_m.use_quality_normals = True
_m = ob_wall_076.modifiers.new('Auto Smooth', 'NODES')
_m.node_group = ng_auto_smooth
_gi = [s.identifier for s in ng_auto_smooth.interface.items_tree if s.item_type == 'SOCKET' and s.in_out == 'INPUT']
_m[_gi[1]] = 0.2094  # Angle
ob_wall_077.location = (0.0, 0.0, 0.0)
_m = ob_wall_077.modifiers.new('Wall', 'SOLIDIFY')
_m.thickness = 0.2
_m.material_offset = 1
_m.material_offset_rim = 2
_m.use_even_offset = True
_m.use_quality_normals = True
_m = ob_wall_077.modifiers.new('Auto Smooth', 'NODES')
_m.node_group = ng_auto_smooth
_gi = [s.identifier for s in ng_auto_smooth.interface.items_tree if s.item_type == 'SOCKET' and s.in_out == 'INPUT']
_m[_gi[1]] = 0.2094  # Angle
ob_wall_078.location = (0.0, 0.0, 0.0)
_m = ob_wall_078.modifiers.new('Wall', 'SOLIDIFY')
_m.thickness = 0.2
_m.material_offset = 1
_m.material_offset_rim = 2
_m.use_even_offset = True
_m.use_quality_normals = True
_m = ob_wall_078.modifiers.new('Auto Smooth', 'NODES')
_m.node_group = ng_auto_smooth
_gi = [s.identifier for s in ng_auto_smooth.interface.items_tree if s.item_type == 'SOCKET' and s.in_out == 'INPUT']
_m[_gi[1]] = 0.2094  # Angle
ob_wall_079.location = (0.0, 0.0, 0.0)
_m = ob_wall_079.modifiers.new('Wall', 'SOLIDIFY')
_m.thickness = 0.2
_m.material_offset = 1
_m.material_offset_rim = 2
_m.use_even_offset = True
_m.use_quality_normals = True
_m = ob_wall_079.modifiers.new('Auto Smooth', 'NODES')
_m.node_group = ng_auto_smooth
_gi = [s.identifier for s in ng_auto_smooth.interface.items_tree if s.item_type == 'SOCKET' and s.in_out == 'INPUT']
_m[_gi[1]] = 0.2094  # Angle
ob_wall_080.location = (0.0, 0.0, 0.0)
_m = ob_wall_080.modifiers.new('Wall', 'SOLIDIFY')
_m.thickness = 0.2
_m.material_offset = 1
_m.material_offset_rim = 2
_m.use_even_offset = True
_m.use_quality_normals = True
_m = ob_wall_080.modifiers.new('Auto Smooth', 'NODES')
_m.node_group = ng_auto_smooth
_gi = [s.identifier for s in ng_auto_smooth.interface.items_tree if s.item_type == 'SOCKET' and s.in_out == 'INPUT']
_m[_gi[1]] = 0.2094  # Angle
ob_wall_081.location = (0.0, 0.0, 0.0)
_m = ob_wall_081.modifiers.new('Wall', 'SOLIDIFY')
_m.thickness = 0.2
_m.material_offset = 1
_m.material_offset_rim = 2
_m.use_even_offset = True
_m.use_quality_normals = True
_m = ob_wall_081.modifiers.new('Auto Smooth', 'NODES')
_m.node_group = ng_auto_smooth
_gi = [s.identifier for s in ng_auto_smooth.interface.items_tree if s.item_type == 'SOCKET' and s.in_out == 'INPUT']
_m[_gi[1]] = 0.2094  # Angle
ob_wall_082.location = (0.0, 0.0, 0.0)
_m = ob_wall_082.modifiers.new('Wall', 'SOLIDIFY')
_m.thickness = 0.2
_m.material_offset = 1
_m.material_offset_rim = 2
_m.use_even_offset = True
_m.use_quality_normals = True
_m = ob_wall_082.modifiers.new('Auto Smooth', 'NODES')
_m.node_group = ng_auto_smooth
_gi = [s.identifier for s in ng_auto_smooth.interface.items_tree if s.item_type == 'SOCKET' and s.in_out == 'INPUT']
_m[_gi[1]] = 0.2094  # Angle
ob_wall_083.location = (0.0, 0.0, 0.0)
_m = ob_wall_083.modifiers.new('Wall', 'SOLIDIFY')
_m.thickness = 0.2
_m.material_offset = 1
_m.material_offset_rim = 2
_m.use_even_offset = True
_m.use_quality_normals = True
_m = ob_wall_083.modifiers.new('Auto Smooth', 'NODES')
_m.node_group = ng_auto_smooth
_gi = [s.identifier for s in ng_auto_smooth.interface.items_tree if s.item_type == 'SOCKET' and s.in_out == 'INPUT']
_m[_gi[1]] = 0.2094  # Angle
ob_wall_084.location = (0.0, 0.0, 0.0)
_m = ob_wall_084.modifiers.new('Wall', 'SOLIDIFY')
_m.thickness = 0.2
_m.material_offset = 1
_m.material_offset_rim = 2
_m.use_even_offset = True
_m.use_quality_normals = True
_m = ob_wall_084.modifiers.new('Auto Smooth', 'NODES')
_m.node_group = ng_auto_smooth
_gi = [s.identifier for s in ng_auto_smooth.interface.items_tree if s.item_type == 'SOCKET' and s.in_out == 'INPUT']
_m[_gi[1]] = 0.2094  # Angle
ob_wall_085.location = (0.0, 0.0, 0.0)
_m = ob_wall_085.modifiers.new('Wall', 'SOLIDIFY')
_m.thickness = 0.2
_m.material_offset = 1
_m.material_offset_rim = 2
_m.use_even_offset = True
_m.use_quality_normals = True
_m = ob_wall_085.modifiers.new('Auto Smooth', 'NODES')
_m.node_group = ng_auto_smooth
_gi = [s.identifier for s in ng_auto_smooth.interface.items_tree if s.item_type == 'SOCKET' and s.in_out == 'INPUT']
_m[_gi[1]] = 0.2094  # Angle
ob_wall_086.location = (0.0, 0.0, 0.0)
_m = ob_wall_086.modifiers.new('Wall', 'SOLIDIFY')
_m.thickness = 0.2
_m.material_offset = 1
_m.material_offset_rim = 2
_m.use_even_offset = True
_m.use_quality_normals = True
_m = ob_wall_086.modifiers.new('Auto Smooth', 'NODES')
_m.node_group = ng_auto_smooth
_gi = [s.identifier for s in ng_auto_smooth.interface.items_tree if s.item_type == 'SOCKET' and s.in_out == 'INPUT']
_m[_gi[1]] = 0.2094  # Angle
ob_wall_087.location = (0.0, 0.0, 0.0)
_m = ob_wall_087.modifiers.new('Wall', 'SOLIDIFY')
_m.thickness = 0.2
_m.material_offset = 1
_m.material_offset_rim = 2
_m.use_even_offset = True
_m.use_quality_normals = True
_m = ob_wall_087.modifiers.new('Auto Smooth', 'NODES')
_m.node_group = ng_auto_smooth
_gi = [s.identifier for s in ng_auto_smooth.interface.items_tree if s.item_type == 'SOCKET' and s.in_out == 'INPUT']
_m[_gi[1]] = 0.2094  # Angle
ob_wall_088.location = (0.0, 0.0, 0.0)
_m = ob_wall_088.modifiers.new('Wall', 'SOLIDIFY')
_m.thickness = 0.2
_m.material_offset = 1
_m.material_offset_rim = 2
_m.use_even_offset = True
_m.use_quality_normals = True
_m = ob_wall_088.modifiers.new('Auto Smooth', 'NODES')
_m.node_group = ng_auto_smooth
_gi = [s.identifier for s in ng_auto_smooth.interface.items_tree if s.item_type == 'SOCKET' and s.in_out == 'INPUT']
_m[_gi[1]] = 0.2094  # Angle
ob_wall_089.location = (0.0, 0.0, 0.0)
_m = ob_wall_089.modifiers.new('Wall', 'SOLIDIFY')
_m.thickness = 0.2
_m.material_offset = 1
_m.material_offset_rim = 2
_m.use_even_offset = True
_m.use_quality_normals = True
_m = ob_wall_089.modifiers.new('Auto Smooth', 'NODES')
_m.node_group = ng_auto_smooth
_gi = [s.identifier for s in ng_auto_smooth.interface.items_tree if s.item_type == 'SOCKET' and s.in_out == 'INPUT']
_m[_gi[1]] = 0.2094  # Angle
ob_wall_090.location = (0.0, 0.0, 0.0)
_m = ob_wall_090.modifiers.new('Wall', 'SOLIDIFY')
_m.thickness = 0.2
_m.material_offset = 1
_m.material_offset_rim = 2
_m.use_even_offset = True
_m.use_quality_normals = True
_m = ob_wall_090.modifiers.new('Auto Smooth', 'NODES')
_m.node_group = ng_auto_smooth
_gi = [s.identifier for s in ng_auto_smooth.interface.items_tree if s.item_type == 'SOCKET' and s.in_out == 'INPUT']
_m[_gi[1]] = 0.2094  # Angle
ob_wall_091.location = (0.0, 0.0, 0.0)
_m = ob_wall_091.modifiers.new('Wall', 'SOLIDIFY')
_m.thickness = 0.2
_m.material_offset = 1
_m.material_offset_rim = 2
_m.use_even_offset = True
_m.use_quality_normals = True
_m = ob_wall_091.modifiers.new('Auto Smooth', 'NODES')
_m.node_group = ng_auto_smooth
_gi = [s.identifier for s in ng_auto_smooth.interface.items_tree if s.item_type == 'SOCKET' and s.in_out == 'INPUT']
_m[_gi[1]] = 0.2094  # Angle
ob_wall_092.location = (0.0, 0.0, 0.0)
_m = ob_wall_092.modifiers.new('Wall', 'SOLIDIFY')
_m.thickness = 0.2
_m.material_offset = 1
_m.material_offset_rim = 2
_m.use_even_offset = True
_m.use_quality_normals = True
_m = ob_wall_092.modifiers.new('Auto Smooth', 'NODES')
_m.node_group = ng_auto_smooth
_gi = [s.identifier for s in ng_auto_smooth.interface.items_tree if s.item_type == 'SOCKET' and s.in_out == 'INPUT']
_m[_gi[1]] = 0.2094  # Angle
ob_wall_093.location = (0.0, 0.0, 0.0)
_m = ob_wall_093.modifiers.new('Wall', 'SOLIDIFY')
_m.thickness = 0.2
_m.material_offset = 1
_m.material_offset_rim = 2
_m.use_even_offset = True
_m.use_quality_normals = True
_m = ob_wall_093.modifiers.new('Auto Smooth', 'NODES')
_m.node_group = ng_auto_smooth
_gi = [s.identifier for s in ng_auto_smooth.interface.items_tree if s.item_type == 'SOCKET' and s.in_out == 'INPUT']
_m[_gi[1]] = 0.2094  # Angle
ob_doorframe.parent = ob_door_group
ob_doorframe.matrix_parent_inverse = Matrix(((1.0, -0.0, 0.0, -9.533), (-0.0, 1.0, -0.0, -14.27), (0.0, -0.0, 1.0, -0.0), (-0.0, 0.0, -0.0, 1.0)))
ob_doorframe.location = (9.533, 14.27, 0.0)
ob_doorframe.lock_location = (True, True, True)
ob_doorframe.lock_rotation = (True, True, True)
ob_door.parent = ob_doorframe
ob_door.location = (0.418, -0.0221, 1.05)
ob_door.lock_location = (True, True, True)
ob_door.lock_rotation = (True, True, False)
ob_handle_front.parent = ob_door
ob_handle_front.location = (-0.764, 0.029, 0.0)
ob_handle_front.rotation_euler = (3.142, 0.0, 0.0)
ob_handle_front.lock_rotation = (True, False, True)
_m = ob_handle_front.modifiers.new('Subdivision', 'SUBSURF')
_m.levels = 2
ob_handle_back.parent = ob_door
ob_handle_back.location = (-0.764, 0.005, 0.0)
ob_handle_back.lock_rotation = (True, False, True)
_m = ob_handle_back.modifiers.new('Subdivision', 'SUBSURF')
_m.levels = 2
ob_door_group.location = (9.533, 14.27, 0.0)
ob_ctrl_hole.parent = ob_door_group
ob_ctrl_hole.location = (0.0, -0.12, -0.002)
ob_ctrl_hole.hide_render = True
ob_ctrl_hole.visible_camera = False
ob_ctrl_hole.visible_diffuse = False
ob_ctrl_hole.visible_glossy = False
ob_ctrl_hole.visible_transmission = False
ob_ctrl_hole.display_type = 'BOUNDS'
ob_ctrl_baseboard.parent = ob_door_group
ob_ctrl_baseboard.location = (0.0, -0.1767, -0.1)
ob_ctrl_baseboard.hide_render = True
ob_ctrl_baseboard.visible_camera = False
ob_ctrl_baseboard.visible_diffuse = False
ob_ctrl_baseboard.visible_glossy = False
ob_ctrl_baseboard.visible_transmission = False
ob_ctrl_baseboard.display_type = 'BOUNDS'
ob_wall_094.location = (0.0, 0.0, 0.0)
_m = ob_wall_094.modifiers.new('Wall', 'SOLIDIFY')
_m.thickness = 0.2
_m.material_offset = 1
_m.material_offset_rim = 2
_m.use_even_offset = True
_m.use_quality_normals = True
_m = ob_wall_094.modifiers.new('Auto Smooth', 'NODES')
_m.node_group = ng_auto_smooth
_gi = [s.identifier for s in ng_auto_smooth.interface.items_tree if s.item_type == 'SOCKET' and s.in_out == 'INPUT']
_m[_gi[1]] = 0.2094  # Angle
ob_wall_095.location = (0.0, 0.0, 0.0)
_m = ob_wall_095.modifiers.new('Wall', 'SOLIDIFY')
_m.thickness = 0.2
_m.material_offset = 1
_m.material_offset_rim = 2
_m.use_even_offset = True
_m.use_quality_normals = True
_m = ob_wall_095.modifiers.new('Auto Smooth', 'NODES')
_m.node_group = ng_auto_smooth
_gi = [s.identifier for s in ng_auto_smooth.interface.items_tree if s.item_type == 'SOCKET' and s.in_out == 'INPUT']
_m[_gi[1]] = 0.2094  # Angle
ob_wall_096.location = (0.0, 0.0, 0.0)
_m = ob_wall_096.modifiers.new('Wall', 'SOLIDIFY')
_m.thickness = 0.2
_m.material_offset = 1
_m.material_offset_rim = 2
_m.use_even_offset = True
_m.use_quality_normals = True
_m = ob_wall_096.modifiers.new('Auto Smooth', 'NODES')
_m.node_group = ng_auto_smooth
_gi = [s.identifier for s in ng_auto_smooth.interface.items_tree if s.item_type == 'SOCKET' and s.in_out == 'INPUT']
_m[_gi[1]] = 0.2094  # Angle

# ---- collection membership
scene.collection.objects.link(ob_toplevel_001)
scene.collection.objects.link(ob_wall_062)
scene.collection.objects.link(ob_archipack_snap_helper_016)
scene.collection.objects.link(ob_archipack_snap_helper_017)
scene.collection.objects.link(ob_archipack_snap_helper_018)
scene.collection.objects.link(ob_archipack_snap_helper_019)
scene.collection.objects.link(ob_archipack_snap_helper_020)
scene.collection.objects.link(ob_archipack_snap_helper_021)
scene.collection.objects.link(ob_archipack_snap_helper_022)
scene.collection.objects.link(ob_archipack_snap_helper_023)
scene.collection.objects.link(ob_archipack_snap_helper_024)
scene.collection.objects.link(ob_archipack_snap_helper_025)
scene.collection.objects.link(ob_archipack_snap_helper_026)
scene.collection.objects.link(ob_archipack_snap_helper_027)
scene.collection.objects.link(ob_archipack_snap_helper_028)
scene.collection.objects.link(ob_archipack_snap_helper_029)
scene.collection.objects.link(ob_archipack_snap_helper_030)
scene.collection.objects.link(ob_cube_004)
scene.collection.objects.link(ob_sun_001)
scene.collection.objects.link(ob_window)
scene.collection.objects.link(ob_window_group)
scene.collection.objects.link(ob_ctrl_hole_001)
scene.collection.objects.link(ob_window_001)
scene.collection.objects.link(ob_window_group_001)
scene.collection.objects.link(ob_ctrl_hole_002)
scene.collection.objects.link(ob_window_002)
scene.collection.objects.link(ob_window_group_002)
scene.collection.objects.link(ob_ctrl_hole_003)
scene.collection.objects.link(ob_window_003)
scene.collection.objects.link(ob_window_group_003)
scene.collection.objects.link(ob_ctrl_hole_004)
col_archipack_007.objects.link(ob_wall_063)
col_archipack_007.objects.link(ob_archipack_snap_helper_031)
col_archipack_007.objects.link(ob_wall_064)
col_archipack_008.objects.link(ob_wall_065)
col_archipack_009.objects.link(ob_wall_066)
col_archipack_010.objects.link(ob_wall_067)
col_archipack_010.objects.link(ob_wall_068)
col_archipack_010.objects.link(ob_wall_069)
col_archipack_010.objects.link(ob_wall_070)
col_archipack_010.objects.link(ob_wall_071)
col_archipack_010.objects.link(ob_wall_072)
col_archipack_010.objects.link(ob_wall_073)
col_archipack_010.objects.link(ob_wall_074)
col_archipack_010.objects.link(ob_wall_075)
col_archipack_010.objects.link(ob_wall_076)
col_archipack_010.objects.link(ob_wall_077)
col_archipack_010.objects.link(ob_wall_078)
col_archipack_010.objects.link(ob_wall_079)
col_archipack_010.objects.link(ob_wall_080)
col_archipack_010.objects.link(ob_wall_081)
col_archipack_010.objects.link(ob_wall_082)
col_archipack_010.objects.link(ob_wall_083)
col_archipack_010.objects.link(ob_wall_084)
col_archipack_010.objects.link(ob_wall_085)
col_archipack_010.objects.link(ob_wall_086)
col_archipack_010.objects.link(ob_wall_087)
col_archipack_010.objects.link(ob_wall_088)
col_archipack_010.objects.link(ob_wall_089)
col_archipack_010.objects.link(ob_wall_090)
col_archipack_010.objects.link(ob_wall_091)
col_archipack_010.objects.link(ob_wall_092)
col_archipack_010.objects.link(ob_wall_093)
col_archipack_010.objects.link(ob_doorframe)
col_archipack_010.objects.link(ob_door)
col_archipack_010.objects.link(ob_handle_front)
col_archipack_010.objects.link(ob_handle_back)
col_archipack_010.objects.link(ob_door_group)
col_archipack_010.objects.link(ob_ctrl_hole)
col_archipack_010.objects.link(ob_ctrl_baseboard)
col_archipack_011.objects.link(ob_wall_094)
col_archipack_012.objects.link(ob_wall_095)
col_archipack_012.objects.link(ob_wall_096)

# ---- scene / render settings (as saved in the file)
scene.frame_start = 1; scene.frame_end = 250; scene.frame_set(1)
scene.render.engine = 'BLENDER_EEVEE_NEXT'
scene.render.image_settings.exr_codec = 'NONE'
scene.render.simplify_subdivision_render = 0
scene.render.simplify_child_particles_render = 0.0
scene.cycles.sampling_pattern = 'TABULATED_SOBOL'
scene.cycles.use_light_tree = False
scene.view_settings.view_transform = 'Filmic'
bpy.context.view_layer.update()

# ---- added for rendering (the .blend has no active camera): camera
cam_auto = bpy.data.cameras.new('AutoCamera')
cam_auto.lens = 50.0
cam_auto.sensor_width = 36.0
cam_auto.clip_end = 1000.0
ob_auto_camera = bpy.data.objects.new('AutoCamera', cam_auto)
scene.collection.objects.link(ob_auto_camera)
ob_auto_camera.location = (47.6074, -28.4052, 28.8059)
ob_auto_camera.rotation_euler = (1.09748, -7.21219e-08, 0.694738)
scene.camera = ob_auto_camera
bpy.context.view_layer.update()
